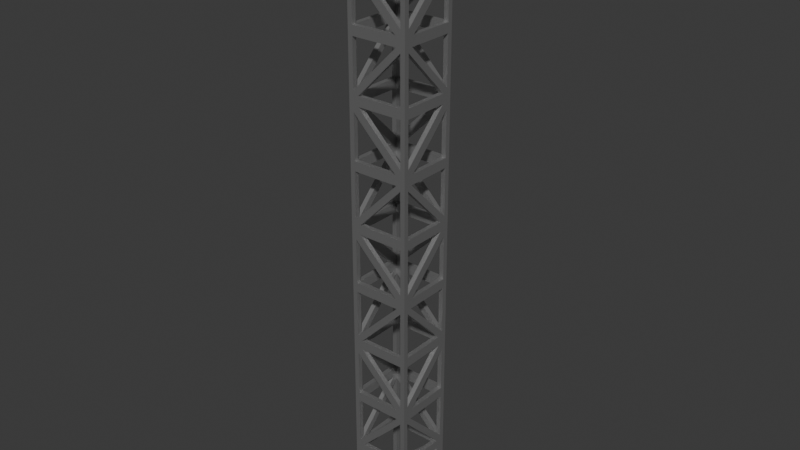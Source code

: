 # Source: Beam.blend  (saved by Blender 5.0.119; exported with 4.5.12 LTS)
import bpy
from mathutils import Matrix  # noqa: F401  (used for matrix-valued properties, if any)

bpy.ops.wm.read_factory_settings(use_empty=True)
scene = bpy.context.scene
scene.name = 'Scene'

# ---- collections
col_collection = bpy.data.collections.new('Collection'); scene.collection.children.link(col_collection)

# ---- materials (node trees are filled in below, after node groups)
mat_metal = bpy.data.materials.new('Metal')

# ---- node groups
ng_axis_alignment_switch = bpy.data.node_groups.new('.axis_alignment_switch', 'GeometryNodeTree')
_s = ng_axis_alignment_switch.interface.new_socket(name='Output', in_out='OUTPUT', socket_type='NodeSocketRotation')
_s = ng_axis_alignment_switch.interface.new_socket(name='Menu', in_out='INPUT', socket_type='NodeSocketMenu')
_s.default_value = 'X'
_s = ng_axis_alignment_switch.interface.new_socket(name='Menu', in_out='INPUT', socket_type='NodeSocketMenu')
_s.default_value = 'X'
_s = ng_axis_alignment_switch.interface.new_socket(name='Input', in_out='INPUT', socket_type='NodeSocketVector')
_s = ng_axis_alignment_switch.interface.new_socket(name='Input', in_out='INPUT', socket_type='NodeSocketVector')
_N = ng_axis_alignment_switch.nodes; _L = ng_axis_alignment_switch.links
n0 = _N.new('NodeGroupOutput'); n0.name = 'Group Output'; n0.location = (1060, 120)
n1 = _N.new('NodeGroupInput'); n1.name = 'Group Input'; n1.location = (-1067, 0)
n2 = _N.new('GeometryNodeMenuSwitch'); n2.name = 'Menu Switch.007'; n2.location = (-863, 145)
n2.enum_items.clear()
_it = n2.enum_items.new('X')
_it = n2.enum_items.new('Y')
_it = n2.enum_items.new('Z')
n2.enum_definition.enum_definition.enum_definition.enum_definition.data_type = 'INT'
n2.enum_definition.enum_definition.enum_definition.data_type = 'INT'
n2.enum_definition.enum_definition.data_type = 'INT'
n2.enum_definition.data_type = 'INT'
n2.data_type = 'INT'
n2.inputs[1].default_value = 0
n2.inputs[2].default_value = 1
n2.inputs[3].default_value = 2
n3 = _N.new('GeometryNodeMenuSwitch'); n3.name = 'Menu Switch.008'; n3.location = (-867, -137)
n3.enum_items.clear()
_it = n3.enum_items.new('X')
_it = n3.enum_items.new('Y')
_it = n3.enum_items.new('Z')
n3.enum_definition.enum_definition.enum_definition.enum_definition.data_type = 'INT'
n3.enum_definition.enum_definition.enum_definition.data_type = 'INT'
n3.enum_definition.enum_definition.data_type = 'INT'
n3.enum_definition.data_type = 'INT'
n3.data_type = 'INT'
n3.inputs[1].default_value = 0
n3.inputs[2].default_value = 1
n3.inputs[3].default_value = 2
n4 = _N.new('FunctionNodeAxesToRotation'); n4.name = 'Axes to Rotation.004'; n4.location = (-200, 0)
n4.primary_axis = 'X'
n4.secondary_axis = 'Y'
n5 = _N.new('FunctionNodeAxesToRotation'); n5.name = 'Axes to Rotation.005'; n5.location = (-200, -160)
n5.primary_axis = 'X'
n5.secondary_axis = 'Z'
n6 = _N.new('GeometryNodeIndexSwitch'); n6.name = 'Index Switch.012'; n6.location = (660, 60)
n6.index_switch_items.clear()
_it = n6.index_switch_items.new()
_it = n6.index_switch_items.new()
_it = n6.index_switch_items.new()
n6.data_type = 'ROTATION'
n7 = _N.new('GeometryNodeIndexSwitch'); n7.name = 'Index Switch.013'; n7.location = (440, -60)
n7.hide = True
n7.index_switch_items.clear()
_it = n7.index_switch_items.new()
_it = n7.index_switch_items.new()
_it = n7.index_switch_items.new()
n7.data_type = 'ROTATION'
n7.inputs[1].default_value = (0.0, 0.0, 0.0)
n8 = _N.new('GeometryNodeIndexSwitch'); n8.name = 'Index Switch.014'; n8.location = (440, -140)
n8.hide = True
n8.index_switch_items.clear()
_it = n8.index_switch_items.new()
_it = n8.index_switch_items.new()
_it = n8.index_switch_items.new()
n8.data_type = 'ROTATION'
n8.inputs[2].default_value = (0.0, 0.0, 0.0)
n9 = _N.new('GeometryNodeIndexSwitch'); n9.name = 'Index Switch.015'; n9.location = (440, -220)
n9.hide = True
n9.index_switch_items.clear()
_it = n9.index_switch_items.new()
_it = n9.index_switch_items.new()
_it = n9.index_switch_items.new()
n9.data_type = 'ROTATION'
n9.inputs[3].default_value = (0.0, 0.0, 0.0)
n10 = _N.new('NodeReroute'); n10.name = 'Reroute.056'; n10.location = (320, -140)
n10.width = 11
n10.socket_idname = 'NodeSocketInt'
n11 = _N.new('FunctionNodeAxesToRotation'); n11.name = 'Axes to Rotation.006'; n11.location = (-20, -240)
n11.primary_axis = 'Y'
n12 = _N.new('FunctionNodeAxesToRotation'); n12.name = 'Axes to Rotation.007'; n12.location = (-20, -400)
n12.primary_axis = 'Y'
n12.secondary_axis = 'Z'
n13 = _N.new('FunctionNodeAxesToRotation'); n13.name = 'Axes to Rotation.008'; n13.location = (160, -480)
n14 = _N.new('FunctionNodeAxesToRotation'); n14.name = 'Axes to Rotation.009'; n14.location = (160, -640)
n14.secondary_axis = 'Y'
n15 = _N.new('FunctionNodeCompare'); n15.name = 'Compare.005'; n15.location = (-400, 260)
n15.operation = 'EQUAL'
n15.data_type = 'INT'
n16 = _N.new('NodeReroute'); n16.name = 'Reroute.059'; n16.location = (-306, -160)
n16.width = 11
n16.socket_idname = 'NodeSocketVector'
n17 = _N.new('NodeReroute'); n17.name = 'Reroute.060'; n17.location = (-314, -198)
n17.width = 11
n17.socket_idname = 'NodeSocketVector'
n18 = _N.new('GeometryNodeWarning'); n18.name = 'Warning.002'; n18.location = (-220, 260)
n18.warning_type = 'WARNING'
n18.inputs[1].default_value = 'Equal Axes'
n19 = _N.new('GeometryNodeSwitch'); n19.name = 'Switch.028'; n19.location = (860, 160)
n19.input_type = 'ROTATION'
n19.inputs[2].default_value = (0.0, 0.0, 0.0)
_L.new(n12.outputs[0], n8.inputs[3])
_L.new(n2.outputs[0], n6.inputs[0])
_L.new(n13.outputs[0], n9.inputs[1])
_L.new(n16.outputs[0], n5.inputs[0])
_L.new(n4.outputs[0], n7.inputs[2])
_L.new(n10.outputs[0], n8.inputs[0])
_L.new(n9.outputs[0], n6.inputs[3])
_L.new(n14.outputs[0], n9.inputs[2])
_L.new(n10.outputs[0], n7.inputs[0])
_L.new(n6.outputs[0], n19.inputs[1])
_L.new(n17.outputs[0], n11.inputs[1])
_L.new(n17.outputs[0], n14.inputs[1])
_L.new(n16.outputs[0], n4.inputs[0])
_L.new(n17.outputs[0], n12.inputs[1])
_L.new(n3.outputs[0], n15.inputs[3])
_L.new(n17.outputs[0], n13.inputs[1])
_L.new(n16.outputs[0], n13.inputs[0])
_L.new(n3.outputs[0], n10.inputs[0])
_L.new(n17.outputs[0], n5.inputs[1])
_L.new(n16.outputs[0], n14.inputs[0])
_L.new(n5.outputs[0], n7.inputs[3])
_L.new(n10.outputs[0], n9.inputs[0])
_L.new(n11.outputs[0], n8.inputs[1])
_L.new(n8.outputs[0], n6.inputs[2])
_L.new(n16.outputs[0], n11.inputs[0])
_L.new(n15.outputs[0], n18.inputs[0])
_L.new(n2.outputs[0], n15.inputs[2])
_L.new(n18.outputs[0], n19.inputs[0])
_L.new(n7.outputs[0], n6.inputs[1])
_L.new(n17.outputs[0], n4.inputs[1])
_L.new(n16.outputs[0], n12.inputs[0])
_L.new(n1.outputs[0], n2.inputs[0])
_L.new(n1.outputs[2], n16.inputs[0])
_L.new(n1.outputs[3], n17.inputs[0])
_L.new(n1.outputs[1], n3.inputs[0])
_L.new(n19.outputs[0], n0.inputs[0])
n0.is_active_output = True
ng_randomize_transforms = bpy.data.node_groups.new('Randomize Transforms', 'GeometryNodeTree')
_s = ng_randomize_transforms.interface.new_socket(name='Instances', in_out='OUTPUT', socket_type='NodeSocketGeometry')
_s = ng_randomize_transforms.interface.new_socket(name='Instances', in_out='INPUT', socket_type='NodeSocketGeometry')
_s.description = 'Instances to rotate individually'
_s = ng_randomize_transforms.interface.new_socket(name='Selection', in_out='INPUT', socket_type='NodeSocketBool')
_s.default_value = True
_s.hide_value = True
_s.hide_in_modifier = True
_s.description = 'Selection of instances to randomize'
_s = ng_randomize_transforms.interface.new_socket(name='Local Space', in_out='INPUT', socket_type='NodeSocketBool')
_s.default_value = True
_s.description = 'Randomize instance transforms in their individual local space'
_s = ng_randomize_transforms.interface.new_socket(name='Offset', in_out='INPUT', socket_type='NodeSocketVector')
_s.subtype = 'XYZ'
_s.min_value = -1e+04
_s.max_value = 1e+04
_s.description = 'Offset the instances randomly'
_s = ng_randomize_transforms.interface.new_socket(name='Rotation', in_out='INPUT', socket_type='NodeSocketVector')
_s.subtype = 'EULER'
_s.min_value = -1e+04
_s.max_value = 1e+04
_s.description = 'Rotate the instances randomly'
_s = ng_randomize_transforms.interface.new_socket(name='Scale Axes', in_out='INPUT', socket_type='NodeSocketMenu')
_s.default_value = 'Uniform'
_s.force_non_field = True
_s.description = 'Whether to apply random scale uniformly or per axis'
_s.menu_expanded = True
_s = ng_randomize_transforms.interface.new_socket(name='Scale', in_out='INPUT', socket_type='NodeSocketVector')
_s.min_value = 0.0
_s.max_value = 1.0
_s.description = 'Scale the instances randomly per axis'
_s = ng_randomize_transforms.interface.new_socket(name='Scale', in_out='INPUT', socket_type='NodeSocketFloat')
_s.subtype = 'FACTOR'
_s.min_value = 0.0
_s.max_value = 1.0
_s.description = 'Scale the instances randomly'
_s = ng_randomize_transforms.interface.new_socket(name='Flipping', in_out='INPUT', socket_type='NodeSocketVector')
_s.subtype = 'FACTOR'
_s.min_value = 0.0
_s.max_value = 1.0
_s.description = 'Flip a fraction of instances along individual axes'
_s = ng_randomize_transforms.interface.new_socket(name='Seed', in_out='INPUT', socket_type='NodeSocketInt')
_s.force_non_field = True
_s.description = 'Base value to control random variation in a reproducible way'
ng_randomize_transforms.is_modifier = True
_N = ng_randomize_transforms.nodes; _L = ng_randomize_transforms.links
n0 = _N.new('NodeGroupOutput'); n0.name = 'Group Output'; n0.location = (1485, 64)
n1 = _N.new('NodeGroupInput'); n1.name = 'Group Input'; n1.location = (-340, 200)
n2 = _N.new('GeometryNodeRotateInstances'); n2.name = 'Rotate Instances'; n2.location = (636, 180)
n3 = _N.new('FunctionNodeRandomValue'); n3.name = 'Random Value'; n3.location = (-141, -18)
n3.data_type = 'FLOAT_VECTOR'
n4 = _N.new('GeometryNodeScaleInstances'); n4.name = 'Scale Instances'; n4.location = (1284, 86)
n5 = _N.new('NodeGroupInput'); n5.name = 'Group Input.021'; n5.location = (-540, -60)
n6 = _N.new('ShaderNodeVectorMath'); n6.name = 'Vector Math.010'; n6.location = (-341, 22)
n6.operation = 'SCALE'
n6.inputs[3].default_value = -0.5
n7 = _N.new('ShaderNodeVectorMath'); n7.name = 'Vector Math.011'; n7.location = (-341, -98)
n7.operation = 'SCALE'
n7.inputs[3].default_value = 0.5
n8 = _N.new('NodeGroupInput'); n8.name = 'Group Input.024'; n8.location = (-734, -305)
n9 = _N.new('NodeReroute'); n9.name = 'Reroute'; n9.location = (526, 104)
n9.width = 20
n9.socket_idname = 'NodeSocketBool'
n10 = _N.new('FunctionNodeRandomValue'); n10.name = 'Random Value.005'; n10.location = (691, -36)
n10.data_type = 'FLOAT_VECTOR'
n10.inputs[0].default_value = (-1.0, -1.0, -1.0)
n11 = _N.new('ShaderNodeVectorMath'); n11.name = 'Vector Math.004'; n11.location = (886, -79)
n11.operation = 'MULTIPLY'
n12 = _N.new('FunctionNodeRandomValue'); n12.name = 'Random Value.008'; n12.location = (502, -612)
n12.data_type = 'FLOAT_VECTOR'
n13 = _N.new('ShaderNodeVectorMath'); n13.name = 'Vector Math.001'; n13.location = (273, -569)
n13.operation = 'SUBTRACT'
n13.inputs[0].default_value = (1.0, 1.0, 1.0)
n14 = _N.new('ShaderNodeVectorMath'); n14.name = 'Vector Math.002'; n14.location = (273, -743)
n14.operation = 'SUBTRACT'
n15 = _N.new('ShaderNodeVectorMath'); n15.name = 'Vector Math.003'; n15.location = (700, -628)
n15.operation = 'SIGN'
n16 = _N.new('GeometryNodeTranslateInstances'); n16.name = 'Translate Instances'; n16.location = (1068, 126)
n17 = _N.new('NodeGroupInput'); n17.name = 'Group Input.001'; n17.location = (689, -327)
n18 = _N.new('FunctionNodeHashValue'); n18.name = 'Hash Value.004'; n18.location = (-360, -301)
n18.inputs[1].default_value = 76836728
n19 = _N.new('FunctionNodeHashValue'); n19.name = 'Hash Value.007'; n19.location = (-552, -300)
n19.inputs[1].default_value = 465656096
n20 = _N.new('GeometryNodeMenuSwitch'); n20.name = 'Menu Switch.007'; n20.location = (-102, -239)
n20.enum_items.clear()
_it = n20.enum_items.new('Uniform')
_it = n20.enum_items.new('Axes')
n20.enum_definition.enum_definition.enum_definition.enum_definition.data_type = 'INT'
n20.enum_definition.enum_definition.enum_definition.data_type = 'INT'
n20.enum_definition.enum_definition.data_type = 'INT'
n20.enum_definition.data_type = 'INT'
n20.data_type = 'INT'
n20.inputs[1].default_value = 0
n20.inputs[2].default_value = 1
n21 = _N.new('NodeGroupInput'); n21.name = 'Group Input.002'; n21.location = (-348, -479)
n22 = _N.new('FunctionNodeRandomValue'); n22.name = 'Random Value.004'; n22.location = (-100, -392)
n22.data_type = 'FLOAT_VECTOR'
n23 = _N.new('GeometryNodeIndexSwitch'); n23.name = 'Index Switch.013'; n23.location = (96, -483)
n23.data_type = 'VECTOR'
n24 = _N.new('FunctionNodeRandomValue'); n24.name = 'Random Value.006'; n24.location = (-101, -626)
n24.inputs[0].default_value = (1.0, 1.0, 1.0)
n25 = _N.new('ShaderNodeVectorMath'); n25.name = 'Vector Math.007'; n25.location = (391, -337)
n25.operation = 'SUBTRACT'
n25.inputs[0].default_value = (1.0, 1.0, 1.0)
n26 = _N.new('FunctionNodeHashValue'); n26.name = 'Hash Value.005'; n26.location = (280, -928)
n26.inputs[1].default_value = 76881592
n27 = _N.new('ShaderNodeVectorMath'); n27.name = 'Vector Math'; n27.location = (908, -384)
n27.operation = 'MULTIPLY'
n28 = _N.new('NodeGroupInput'); n28.name = 'Group Input.003'; n28.location = (94, -777)
n29 = _N.new('NodeGroupInput'); n29.name = 'Group Input.004'; n29.location = (-126, 77)
n30 = _N.new('GeometryNodeInputPosition'); n30.name = 'Position'; n30.location = (96, -40)
n31 = _N.new('GeometryNodeSwitch'); n31.name = 'Switch'; n31.location = (289, 5)
n31.input_type = 'VECTOR'
n31.inputs[2].default_value = (0.0, 0.0, 0.0)
n32 = _N.new('NodeReroute'); n32.name = 'Reroute.002'; n32.location = (563, -44)
n32.width = 20
n32.socket_idname = 'NodeSocketVector'
n33 = _N.new('NodeReroute'); n33.name = 'Reroute.003'; n33.location = (230, 49)
n33.width = 20
n33.socket_idname = 'NodeSocketBool'
n34 = _N.new('NodeReroute'); n34.name = 'Reroute.001'; n34.location = (1015, -8)
n34.width = 20
n34.socket_idname = 'NodeSocketBool'
n35 = _N.new('NodeReroute'); n35.name = 'Reroute.004'; n35.location = (986, 41)
n35.width = 20
n35.socket_idname = 'NodeSocketBool'
n36 = _N.new('NodeReroute'); n36.name = 'Reroute.005'; n36.location = (-167, -660)
n36.width = 20
n36.socket_idname = 'NodeSocketInt'
n37 = _N.new('FunctionNodeHashValue'); n37.name = 'Hash Value.006'; n37.location = (503, -160)
n37.inputs[1].default_value = 587641147
n38 = _N.new('NodeReroute'); n38.name = 'Reroute.006'; n38.location = (-125, -221)
n38.width = 20
n38.socket_idname = 'NodeSocketInt'
_L.new(n3.outputs[0], n2.inputs[2])
_L.new(n7.outputs[0], n3.inputs[1])
_L.new(n6.outputs[0], n3.inputs[0])
_L.new(n1.outputs[0], n2.inputs[0])
_L.new(n4.outputs[0], n0.inputs[0])
_L.new(n9.outputs[0], n2.inputs[1])
_L.new(n35.outputs[0], n4.inputs[1])
_L.new(n1.outputs[1], n9.inputs[0])
_L.new(n5.outputs[4], n6.inputs[0])
_L.new(n5.outputs[4], n7.inputs[0])
_L.new(n10.outputs[0], n11.inputs[0])
_L.new(n13.outputs[0], n12.inputs[0])
_L.new(n14.outputs[0], n12.inputs[1])
_L.new(n12.outputs[0], n15.inputs[0])
_L.new(n11.outputs[0], n16.inputs[2])
_L.new(n2.outputs[0], n16.inputs[0])
_L.new(n16.outputs[0], n4.inputs[0])
_L.new(n17.outputs[3], n11.inputs[1])
_L.new(n19.outputs[0], n18.inputs[0])
_L.new(n21.outputs[5], n20.inputs[0])
_L.new(n8.outputs[9], n19.inputs[0])
_L.new(n19.outputs[0], n3.inputs[8])
_L.new(n22.outputs[0], n23.inputs[2])
_L.new(n24.outputs[1], n23.inputs[1])
_L.new(n23.outputs[0], n25.inputs[1])
_L.new(n21.outputs[6], n22.inputs[1])
_L.new(n21.outputs[7], n24.inputs[3])
_L.new(n36.outputs[0], n22.inputs[8])
_L.new(n36.outputs[0], n24.inputs[8])
_L.new(n18.outputs[0], n26.inputs[0])
_L.new(n20.outputs[0], n23.inputs[0])
_L.new(n25.outputs[0], n27.inputs[0])
_L.new(n15.outputs[0], n27.inputs[1])
_L.new(n28.outputs[8], n13.inputs[1])
_L.new(n28.outputs[8], n14.inputs[1])
_L.new(n26.outputs[0], n12.inputs[8])
_L.new(n27.outputs[0], n4.inputs[2])
_L.new(n33.outputs[0], n2.inputs[4])
_L.new(n34.outputs[0], n16.inputs[3])
_L.new(n34.outputs[0], n4.inputs[4])
_L.new(n35.outputs[0], n16.inputs[1])
_L.new(n32.outputs[0], n4.inputs[3])
_L.new(n33.outputs[0], n31.inputs[0])
_L.new(n30.outputs[0], n31.inputs[1])
_L.new(n32.outputs[0], n2.inputs[3])
_L.new(n31.outputs[0], n32.inputs[0])
_L.new(n29.outputs[2], n33.inputs[0])
_L.new(n33.outputs[0], n34.inputs[0])
_L.new(n9.outputs[0], n35.inputs[0])
_L.new(n37.outputs[0], n10.inputs[8])
_L.new(n18.outputs[0], n36.inputs[0])
_L.new(n38.outputs[0], n37.inputs[0])
_L.new(n18.outputs[0], n38.inputs[0])
n0.is_active_output = True
ng_array = bpy.data.node_groups.new('Array', 'GeometryNodeTree')
_s = ng_array.interface.new_socket(name='Geometry', in_out='OUTPUT', socket_type='NodeSocketGeometry')
_s.description = 'Resulting Geometry'
_s = ng_array.interface.new_socket(name='Geometry', in_out='INPUT', socket_type='NodeSocketGeometry')
_s.description = 'Geometry that is duplicated'
_s = ng_array.interface.new_socket(name='Shape', in_out='INPUT', socket_type='NodeSocketMenu')
_s.default_value = 'Line'
_s.description = 'Method used for arranging the duplicates'
_s = ng_array.interface.new_socket(name='Count Method', in_out='INPUT', socket_type='NodeSocketMenu')
_s.default_value = 'Count'
_s.description = 'Method to choose the number of duplicates'
_s.menu_expanded = True
_s = ng_array.interface.new_socket(name='Count', in_out='INPUT', socket_type='NodeSocketInt')
_s.default_value = 3
_s.min_value = 1
_s.max_value = 10000
_s.description = 'The number of copies to generate'
_s = ng_array.interface.new_socket(name='Distance', in_out='INPUT', socket_type='NodeSocketFloat')
_s.subtype = 'DISTANCE'
_s.default_value = 1.0
_s.min_value = 0.01
_s.description = 'The distance along the curve between copies'
_s = ng_array.interface.new_socket(name='Angular Distance', in_out='INPUT', socket_type='NodeSocketFloat')
_s.subtype = 'ANGLE'
_s.default_value = 0.7854
_s.min_value = 0.01745
_s.max_value = 6.283
_s.description = 'The angle along the circle arc between copies'
_s = ng_array.interface.new_socket(name='Per Curve', in_out='INPUT', socket_type='NodeSocketBool')
_s.default_value = True
_s.description = 'Specify the number of copies for each curve separately'
_s = ng_array.interface.new_socket(name='Offset Method', in_out='INPUT', socket_type='NodeSocketMenu')
_s.default_value = 'Relative'
_s.description = 'Method to interpret the offset parameters'
_s.menu_expanded = True
_s = ng_array.interface.new_socket(name='Transform Reference', in_out='INPUT', socket_type='NodeSocketMenu')
_s.default_value = 'Inputs'
_s.description = "Define the transform locally or with an object's transform"
_s.menu_expanded = True
_s = ng_array.interface.new_socket(name='Translation', in_out='INPUT', socket_type='NodeSocketVector')
_s.subtype = 'TRANSLATION'
_s.default_value = (1.0, 0.0, 0.0)
_s.description = 'Translation accumulated for each copy'
_s = ng_array.interface.new_socket(name='Offset', in_out='INPUT', socket_type='NodeSocketVector')
_s.subtype = 'XYZ'
_s.default_value = (1.0, 0.0, 0.0)
_s.description = 'Amount to move each copy relative to its bounding box size'
_s = ng_array.interface.new_socket(name='Rotation', in_out='INPUT', socket_type='NodeSocketRotation')
_s.description = 'Rotation accumulated for each copy'
_s = ng_array.interface.new_socket(name='Scale', in_out='INPUT', socket_type='NodeSocketVector')
_s.subtype = 'XYZ'
_s.default_value = (1.0, 1.0, 1.0)
_s.description = 'Scale accumulated for each copy'
_s = ng_array.interface.new_socket(name='Central Axis', in_out='INPUT', socket_type='NodeSocketMenu')
_s.default_value = 'Z'
_s.description = 'The up direction for the circle shape'
_s.menu_expanded = True
_s = ng_array.interface.new_socket(name='Circle Segment', in_out='INPUT', socket_type='NodeSocketMenu')
_s.default_value = 'Full'
_s.description = 'Whether the copies should fan out in a full circle or an arc'
_s.menu_expanded = True
_s = ng_array.interface.new_socket(name='Sweep Angle', in_out='INPUT', socket_type='NodeSocketFloat')
_s.subtype = 'ANGLE'
_s.default_value = 3.142
_s.min_value = 0.0
_s.max_value = 6.283
_s.description = 'Total angle used to fan out the copies in a circular arc'
_s = ng_array.interface.new_socket(name='Radius', in_out='INPUT', socket_type='NodeSocketFloat')
_s.subtype = 'DISTANCE'
_s.min_value = 0.0
_s.description = 'Distance of the instances from the origin'
_s = ng_array.interface.new_socket(name='Transform Object', in_out='INPUT', socket_type='NodeSocketObject')
_s.description = 'Reference object to define the accumulated transform'
_s = ng_array.interface.new_socket(name='Curve Object', in_out='INPUT', socket_type='NodeSocketObject')
_s.description = 'Reference curve object for array'
_s = ng_array.interface.new_socket(name='Relative Space', in_out='INPUT', socket_type='NodeSocketBool')
_s.default_value = True
_s.description = 'Use relative space for the input geometry so the transforms of both inputs in relation are considered'
_s = ng_array.interface.new_socket(name='Realize Instances', in_out='INPUT', socket_type='NodeSocketBool')
_s.default_value = True
_s.description = 'Turn the output into a single geometry rather than instances (required by many other modifiers)'
ng_array.interface.new_panel('Align Rotation')
_s = ng_array.interface.new_socket(name='Align Rotation', in_out='INPUT', socket_type='NodeSocketBool')
_s.default_value = True
_s.force_non_field = True
_s.description = 'Rotate copies based on the array shape'
_s = ng_array.interface.new_socket(name='Forward Axis', in_out='INPUT', socket_type='NodeSocketMenu')
_s.default_value = 'X'
_s.description = 'The forward direction along the array shape'
_s.menu_expanded = True
_s = ng_array.interface.new_socket(name='Up Axis', in_out='INPUT', socket_type='NodeSocketMenu')
_s.default_value = 'Z'
_s.description = 'The up direction along the array shape'
_s.menu_expanded = True
ng_array.interface.new_panel('Randomize')
_s = ng_array.interface.new_socket(name='Randomize', in_out='INPUT', socket_type='NodeSocketBool')
_s.force_non_field = True
_s.description = 'Randomize transforms between all copies'
_s = ng_array.interface.new_socket(name='Randomize Offset', in_out='INPUT', socket_type='NodeSocketVector')
_s.subtype = 'XYZ'
_s.min_value = -1e+04
_s.max_value = 1e+04
_s.force_non_field = True
_s.description = 'Offset the copies randomly'
_s = ng_array.interface.new_socket(name='Randomize Rotation', in_out='INPUT', socket_type='NodeSocketVector')
_s.subtype = 'EULER'
_s.force_non_field = True
_s.description = 'Rotate the copies randomly'
_s = ng_array.interface.new_socket(name='Randomize Scale Axes', in_out='INPUT', socket_type='NodeSocketMenu')
_s.default_value = 'Uniform'
_s.force_non_field = True
_s.description = 'Whether to apply random scale uniformly or per axis'
_s.menu_expanded = True
_s = ng_array.interface.new_socket(name='Randomize Scale', in_out='INPUT', socket_type='NodeSocketVector')
_s.subtype = 'XYZ'
_s.min_value = 0.0
_s.max_value = 1.0
_s.force_non_field = True
_s.description = 'Scale the copies randomly per axis'
_s = ng_array.interface.new_socket(name='Randomize Scale', in_out='INPUT', socket_type='NodeSocketFloat')
_s.subtype = 'FACTOR'
_s.min_value = 0.0
_s.max_value = 1.0
_s.force_non_field = True
_s.description = 'Scale the copies randomly'
_s = ng_array.interface.new_socket(name='Randomize Flipping', in_out='INPUT', socket_type='NodeSocketVector')
_s.subtype = 'FACTOR'
_s.min_value = 0.0
_s.max_value = 1.0
_s.force_non_field = True
_s.description = 'Flip a fraction of copies along individual axes'
_s = ng_array.interface.new_socket(name='Exclude First', in_out='INPUT', socket_type='NodeSocketBool')
_s.default_value = True
_s.force_non_field = True
_s.description = 'Exclude the first (original) copy from randomization'
_s = ng_array.interface.new_socket(name='Exclude Last', in_out='INPUT', socket_type='NodeSocketBool')
_s.force_non_field = True
_s.description = 'Exclude the last copy from randomization'
_s = ng_array.interface.new_socket(name='Seed', in_out='INPUT', socket_type='NodeSocketInt')
_s.min_value = -10000
_s.max_value = 10000
_s.force_non_field = True
_s.description = 'Base value to control random variation in a reproducible way'
ng_array.interface.new_panel('Merge')
_s = ng_array.interface.new_socket(name='Merge', in_out='INPUT', socket_type='NodeSocketBool')
_s.description = 'Merge overlapping points by their distance. (Realize Instances must be enabled)'
_s = ng_array.interface.new_socket(name='Merge Distance', in_out='INPUT', socket_type='NodeSocketFloat')
_s.subtype = 'DISTANCE'
_s.default_value = 0.001
_s.min_value = 0.0
_s.description = 'Distance below which points will be merged'
ng_array.is_modifier = True
_N = ng_array.nodes; _L = ng_array.links
n0 = _N.new('NodeGroupOutput'); n0.name = 'Group Output'; n0.location = (4306, -103)
n1 = _N.new('NodeGroupInput'); n1.name = 'Group Input'; n1.location = (-1993, 1426)
n2 = _N.new('GeometryNodeInstanceOnPoints'); n2.name = 'Instance on Points'; n2.location = (1328, -332)
n3 = _N.new('GeometryNodeMenuSwitch'); n3.name = 'Menu Switch'; n3.location = (-1813, 1446)
n3.enum_items.clear()
_it = n3.enum_items.new('Line')
_it = n3.enum_items.new('Circle')
_it = n3.enum_items.new('Curve')
_it = n3.enum_items.new('Transform')
n3.enum_definition.enum_definition.enum_definition.enum_definition.data_type = 'INT'
n3.enum_definition.enum_definition.enum_definition.data_type = 'INT'
n3.enum_definition.enum_definition.data_type = 'INT'
n3.enum_definition.data_type = 'INT'
n3.data_type = 'INT'
n3.inputs[1].default_value = 0
n3.inputs[2].default_value = 1
n3.inputs[3].default_value = 2
n3.inputs[4].default_value = 3
n4 = _N.new('GeometryNodeGizmoLinear'); n4.name = 'Linear Gizmo'; n4.location = (1949, -201)
n4.draw_style = 'CROSS'
n5 = _N.new('NodeGroupInput'); n5.name = 'Group Input.003'; n5.location = (189, -241)
n6 = _N.new('NodeGroupInput'); n6.name = 'Group Input.004'; n6.location = (1829, -108)
n7 = _N.new('GeometryNodeJoinGeometry'); n7.name = 'Join Geometry'; n7.location = (-1541, 582)
n8 = _N.new('NodeGroupInput'); n8.name = 'Group Input.005'; n8.location = (1136, -375)
n9 = _N.new('ShaderNodeVectorMath'); n9.name = 'Vector Math.001'; n9.location = (1189, -521)
n9.operation = 'SCALE'
n10 = _N.new('FunctionNodeIntegerMath'); n10.name = 'Integer Math'; n10.location = (509, -381)
n10.operation = 'SUBTRACT'
n10.inputs[1].default_value = 1
n11 = _N.new('GeometryNodeJoinGeometry'); n11.name = 'Join Geometry.001'; n11.location = (-5022, 556)
n12 = _N.new('ShaderNodeVectorMath'); n12.name = 'Vector Math.002'; n12.location = (1569, -121)
n12.operation = 'LENGTH'
n13 = _N.new('ShaderNodeMath'); n13.name = 'Math'; n13.location = (1749, -141)
n13.operation = 'MULTIPLY'
n14 = _N.new('NodeGroupInput'); n14.name = 'Group Input.006'; n14.location = (29, -981)
n15 = _N.new('NodeReroute'); n15.name = 'Reroute.001'; n15.location = (1069, -461)
n15.width = 22
n15.socket_idname = 'NodeSocketVector'
n16 = _N.new('GeometryNodeInputIndex'); n16.name = 'Index'; n16.location = (1309, -388)
n17 = _N.new('ShaderNodeMath'); n17.name = 'Math.001'; n17.location = (1640, -385)
n17.operation = 'DIVIDE'
n18 = _N.new('ShaderNodeMath'); n18.name = 'Math.002'; n18.location = (1820, -505)
n18.operation = 'MULTIPLY'
n19 = _N.new('ShaderNodeCombineXYZ'); n19.name = 'Combine XYZ.002'; n19.location = (2271, -661)
n20 = _N.new('GeometryNodeMenuSwitch'); n20.name = 'Menu Switch.001'; n20.location = (2489, -288)
n20.enum_items.clear()
_it = n20.enum_items.new('X')
_it = n20.enum_items.new('Y')
_it = n20.enum_items.new('Z')
n20.enum_definition.enum_definition.enum_definition.enum_definition.data_type = 'INT'
n20.enum_definition.enum_definition.enum_definition.data_type = 'INT'
n20.enum_definition.enum_definition.data_type = 'INT'
n20.enum_definition.data_type = 'INT'
n20.data_type = 'INT'
n20.inputs[1].default_value = 0
n20.inputs[2].default_value = 1
n20.inputs[3].default_value = 2
n21 = _N.new('NodeGroupInput'); n21.name = 'Group Input.009'; n21.location = (2309, -308)
n22 = _N.new('GeometryNodeSwitch'); n22.name = 'Switch.001'; n22.location = (3281, -257)
n22.input_type = 'ROTATION'
n22.inputs[1].default_value = (0.0, 0.0, 0.0)
n23 = _N.new('NodeGroupInput'); n23.name = 'Group Input.010'; n23.location = (3096, -266)
n24 = _N.new('GeometryNodeIndexSwitch'); n24.name = 'Index Switch.005'; n24.location = (2669, -308)
n24.hide = True
n24.index_switch_items.clear()
_it = n24.index_switch_items.new()
_it = n24.index_switch_items.new()
_it = n24.index_switch_items.new()
n24.data_type = 'ROTATION'
n24.inputs[1].default_value = (1.571, 0.0, 1.571)
n24.inputs[2].default_value = (1.571, 0.0, 0.0)
n24.inputs[3].default_value = (0.0, 0.0, 0.0)
n25 = _N.new('GeometryNodeJoinGeometry'); n25.name = 'Join Geometry.002'; n25.location = (1055, -180)
n26 = _N.new('GeometryNodeGizmoDial'); n26.name = 'Dial Gizmo'; n26.location = (229, -196)
n26.color_id = 'SECONDARY'
n27 = _N.new('GeometryNodeTransform'); n27.name = 'Transform Geometry.001'; n27.location = (3429, -748)
n28 = _N.new('GeometryNodePoints'); n28.name = 'Points'; n28.location = (496, -65)
n28.hide = True
n29 = _N.new('GeometryNodeSetPosition'); n29.name = 'Set Position'; n29.location = (714, -76)
n30 = _N.new('NodeGroupInput'); n30.name = 'Group Input.014'; n30.location = (30, -96)
n31 = _N.new('GeometryNodeSetPosition'); n31.name = 'Set Position.001'; n31.location = (2672, -88)
n32 = _N.new('ShaderNodeCombineXYZ'); n32.name = 'Combine XYZ.003'; n32.location = (2009, -108)
n33 = _N.new('FunctionNodeRotateVector'); n33.name = 'Rotate Vector'; n33.location = (2489, -128)
n34 = _N.new('ShaderNodeCombineXYZ'); n34.name = 'Combine XYZ.004'; n34.location = (2309, -188)
n35 = _N.new('GeometryNodeGizmoLinear'); n35.name = 'Linear Gizmo.001'; n35.location = (789, -236)
n35.draw_style = 'BOX'
n35.inputs[2].default_value = (0.0, 1.0, 0.0)
n36 = _N.new('NodeGroupInput'); n36.name = 'Group Input.015'; n36.location = (429, -296)
n37 = _N.new('ShaderNodeVectorMath'); n37.name = 'Vector Math'; n37.location = (609, -356)
n37.operation = 'SCALE'
n37.inputs[0].default_value = (0.0, 1.0, 0.0)
n38 = _N.new('GeometryNodeSwitch'); n38.name = 'Switch.002'; n38.location = (1569, -821)
n39 = _N.new('GeometryNodeGizmoTransform'); n39.name = 'Transform Gizmo.001'; n39.location = (1309, -961)
n40 = _N.new('FunctionNodeCombineTransform'); n40.name = 'Combine Transform.003'; n40.location = (929, -981)
n41 = _N.new('NodeReroute'); n41.name = 'Reroute.010'; n41.location = (2870, -311)
n41.width = 22
n41.socket_idname = 'NodeSocketRotation'
n42 = _N.new('GeometryNodeMenuSwitch'); n42.name = 'Menu Switch.002'; n42.location = (-8171, 1090)
n42.enum_items.clear()
_it = n42.enum_items.new('Relative')
_it = n42.enum_items.new('Offset')
_it = n42.enum_items.new('Endpoint')
n42.enum_definition.enum_definition.enum_definition.enum_definition.data_type = 'INT'
n42.enum_definition.enum_definition.enum_definition.data_type = 'INT'
n42.enum_definition.enum_definition.data_type = 'INT'
n42.enum_definition.data_type = 'INT'
n42.data_type = 'INT'
n42.inputs[1].default_value = 0
n42.inputs[2].default_value = 1
n42.inputs[3].default_value = 2
n43 = _N.new('GeometryNodeIndexSwitch'); n43.name = 'Index Switch.006'; n43.location = (294, -156)
n43.hide = True
n43.index_switch_items.clear()
_it = n43.index_switch_items.new()
_it = n43.index_switch_items.new()
_it = n43.index_switch_items.new()
n43.data_type = 'VECTOR'
n44 = _N.new('GeometryNodeIndexSwitch'); n44.name = 'Index Switch.007'; n44.location = (509, -176)
n44.hide = True
n44.index_switch_items.clear()
_it = n44.index_switch_items.new()
_it = n44.index_switch_items.new()
_it = n44.index_switch_items.new()
n44.data_type = 'ROTATION'
n45 = _N.new('NodeReroute'); n45.name = 'Reroute.008'; n45.location = (789, -961)
n45.width = 22
n45.socket_idname = 'NodeSocketRotation'
n46 = _N.new('ShaderNodeMath'); n46.name = 'Math.003'; n46.location = (889, -321)
n46.operation = 'DIVIDE'
n46.inputs[0].default_value = 1.0
n47 = _N.new('ShaderNodeVectorMath'); n47.name = 'Vector Math.008'; n47.location = (94, -196)
n47.operation = 'SCALE'
n48 = _N.new('NodeReroute'); n48.name = 'Reroute.011'; n48.location = (-7829, 980)
n48.width = 22
n48.socket_idname = 'NodeSocketInt'
n49 = _N.new('NodeGroupInput'); n49.name = 'Group Input.016'; n49.location = (-8371, 1070)
n50 = _N.new('GeometryNodeIndexSwitch'); n50.name = 'Index Switch.008'; n50.location = (1429, -401)
n50.index_switch_items.clear()
_it = n50.index_switch_items.new()
_it = n50.index_switch_items.new()
_it = n50.index_switch_items.new()
n50.data_type = 'VECTOR'
n51 = _N.new('NodeReroute'); n51.name = 'Reroute.009'; n51.location = (1189, -41)
n51.width = 22
n51.socket_idname = 'NodeSocketInt'
n52 = _N.new('GeometryNodeIndexSwitch'); n52.name = 'Index Switch.010'; n52.location = (1369, -101)
n52.index_switch_items.clear()
_it = n52.index_switch_items.new()
_it = n52.index_switch_items.new()
_it = n52.index_switch_items.new()
n52.data_type = 'VECTOR'
n53 = _N.new('ShaderNodeVectorMath'); n53.name = 'Vector Math.003'; n53.location = (1169, -221)
n53.operation = 'SCALE'
n54 = _N.new('GeometryNodeIndexSwitch'); n54.name = 'Index Switch.009'; n54.location = (-590, -191)
n54.index_switch_items.clear()
_it = n54.index_switch_items.new()
_it = n54.index_switch_items.new()
_it = n54.index_switch_items.new()
_it = n54.index_switch_items.new()
n55 = _N.new('GeometryNodeInstanceOnPoints'); n55.name = 'Instance on Points.001'; n55.location = (3474, -86)
n56 = _N.new('NodeGroupInput'); n56.name = 'Group Input.017'; n56.location = (3242, -168)
n57 = _N.new('GeometryNodeJoinGeometry'); n57.name = 'Join Geometry.003'; n57.location = (-1073, -270)
n58 = _N.new('GeometryNodePoints'); n58.name = 'Points.002'; n58.location = (2490, -76)
n58.hide = True
n59 = _N.new('GeometryNodeInputIndex'); n59.name = 'Index.001'; n59.location = (529, -36)
n60 = _N.new('NodeFrame'); n60.name = 'Frame.006'; n60.location = (-4842, 98)
n60.label = 'Circle Instances'
n60.width = 3644
n61 = _N.new('NodeFrame'); n61.name = 'Frame.007'; n61.location = (-3147, 1184)
n61.label = 'Line Instances'
n61.width = 1498
n62 = _N.new('NodeReroute'); n62.name = 'Reroute.002'; n62.location = (34, -193)
n62.width = 22
n62.socket_idname = 'NodeSocketInt'
n63 = _N.new('GeometryNodeIndexSwitch'); n63.name = 'Index Switch.011'; n63.location = (710, -196)
n63.hide = True
n63.index_switch_items.clear()
_it = n63.index_switch_items.new()
_it = n63.index_switch_items.new()
_it = n63.index_switch_items.new()
n63.data_type = 'VECTOR'
n64 = _N.new('NodeReroute'); n64.name = 'Reroute.003'; n64.location = (34, -594)
n64.width = 22
n64.socket_idname = 'NodeSocketFloat'
n65 = _N.new('NodeReroute'); n65.name = 'Reroute.007'; n65.location = (409, -301)
n65.width = 22
n65.socket_idname = 'NodeSocketInt'
n66 = _N.new('GeometryNodeInputIndex'); n66.name = 'Index.002'; n66.location = (550, -36)
n67 = _N.new('ShaderNodeMath'); n67.name = 'Math.004'; n67.location = (730, -36)
n67.operation = 'DIVIDE'
n68 = _N.new('FunctionNodeIntegerMath'); n68.name = 'Integer Math.001'; n68.location = (270, -56)
n68.operation = 'SUBTRACT'
n68.inputs[1].default_value = 1
n69 = _N.new('ShaderNodeMix'); n69.name = 'Mix'; n69.location = (910, -36)
n69.data_type = 'VECTOR'
n69.clamp_factor = False
n69.inputs[4].default_value = (1.0, 1.0, 1.0)
n70 = _N.new('NodeReroute'); n70.name = 'Reroute.005'; n70.location = (34, -156)
n70.width = 22
n70.socket_idname = 'NodeSocketInt'
n71 = _N.new('NodeReroute'); n71.name = 'Reroute.012'; n71.location = (174, -634)
n71.width = 22
n71.socket_idname = 'NodeSocketInt'
n72 = _N.new('NodeGroupInput'); n72.name = 'Group Input.021'; n72.location = (910, -336)
n73 = _N.new('GeometryNodeSwitch'); n73.name = 'Switch.003'; n73.location = (1450, -36)
n74 = _N.new('ShaderNodeMix'); n74.name = 'Mix.001'; n74.location = (490, -116)
n74.data_type = 'VECTOR'
n74.clamp_factor = False
n74.inputs[4].default_value = (1.0, 1.0, 1.0)
n75 = _N.new('NodeGroupInput'); n75.name = 'Group Input.022'; n75.location = (1210, -36)
n76 = _N.new('ShaderNodeVectorMath'); n76.name = 'Vector Math.006'; n76.location = (-7453, 190)
n76.operation = 'MULTIPLY'
n77 = _N.new('NodeGroupInput'); n77.name = 'Group Input.025'; n77.location = (-8293, 110)
n78 = _N.new('GeometryNodeBoundBox'); n78.name = 'Bounding Box'; n78.location = (-7933, 110)
n79 = _N.new('ShaderNodeVectorMath'); n79.name = 'Vector Math.009'; n79.location = (-7753, 110)
n79.operation = 'SUBTRACT'
n80 = _N.new('NodeReroute'); n80.name = 'Reroute.014'; n80.location = (1169, -921)
n80.width = 22
n80.socket_idname = 'NodeSocketVector'
n81 = _N.new('NodeReroute'); n81.name = 'Reroute.015'; n81.location = (34, -196)
n81.width = 22
n81.socket_idname = 'NodeSocketVector'
n82 = _N.new('NodeReroute'); n82.name = 'Reroute'; n82.location = (629, -741)
n82.width = 22
n82.socket_idname = 'NodeSocketVector'
n83 = _N.new('NodeReroute'); n83.name = 'Reroute.016'; n83.location = (1329, -221)
n83.width = 22
n83.socket_idname = 'NodeSocketVector'
n84 = _N.new('NodeReroute'); n84.name = 'Reroute.017'; n84.location = (1409, -501)
n84.width = 22
n84.socket_idname = 'NodeSocketVector'
n85 = _N.new('NodeReroute'); n85.name = 'Reroute.018'; n85.location = (254, -176)
n85.width = 22
n85.socket_idname = 'NodeSocketVector'
n86 = _N.new('NodeGroupInput'); n86.name = 'Group Input.027'; n86.location = (-7633, 210)
n87 = _N.new('GeometryNodeGizmoTransform'); n87.name = 'Transform Gizmo.002'; n87.location = (1289, -741)
n88 = _N.new('FunctionNodeCombineTransform'); n88.name = 'Combine Transform.004'; n88.location = (929, -781)
n89 = _N.new('GeometryNodeSwitch'); n89.name = 'Switch'; n89.location = (369, -681)
n89.input_type = 'VECTOR'
n90 = _N.new('FunctionNodeCompare'); n90.name = 'Compare'; n90.location = (89, -561)
n90.operation = 'NOT_EQUAL'
n90.data_type = 'INT'
n91 = _N.new('GeometryNodeSwitch'); n91.name = 'Switch.004'; n91.location = (410, -136)
n91.input_type = 'BOOLEAN'
n91.inputs[1].default_value = True
n92 = _N.new('GeometryNodeInputIndex'); n92.name = 'Index.003'; n92.location = (30, -336)
n93 = _N.new('FunctionNodeCompare'); n93.name = 'Compare.001'; n93.location = (210, -256)
n93.operation = 'NOT_EQUAL'
n93.data_type = 'INT'
n94 = _N.new('NodeReroute'); n94.name = 'Reroute.021'; n94.location = (670, -196)
n94.width = 22
n94.socket_idname = 'NodeSocketVector'
n95 = _N.new('GeometryNodeJoinGeometry'); n95.name = 'Join Geometry.004'; n95.location = (-1417, -3030)
n96 = _N.new('GeometryNodeInstanceOnPoints'); n96.name = 'Instance on Points.002'; n96.location = (870, -56)
n97 = _N.new('GeometryNodeSetInstanceTransform'); n97.name = 'Set Instance Transform'; n97.location = (1050, -136)
n98 = _N.new('GeometryNodePoints'); n98.name = 'Points.003'; n98.location = (670, -36)
n99 = _N.new('NodeGroupInput'); n99.name = 'Group Input.026'; n99.location = (490, -36)
n100 = _N.new('NodeGroupInput'); n100.name = 'Group Input.028'; n100.location = (670, -136)
n101 = _N.new('GeometryNodeAccumulateField'); n101.name = 'Accumulate Field'; n101.location = (850, -236)
n101.data_type = 'TRANSFORM'
n101.domain = 'INSTANCE'
n102 = _N.new('NodeGroupInput'); n102.name = 'Group Input.029'; n102.location = (230, -420)
n103 = _N.new('FunctionNodeCombineTransform'); n103.name = 'Combine Transform'; n103.location = (450, -376)
n104 = _N.new('GeometryNodeGizmoTransform'); n104.name = 'Transform Gizmo.003'; n104.location = (670, -516)
n105 = _N.new('GeometryNodeObjectInfo'); n105.name = 'Object Info'; n105.location = (250, -796)
n105.transform_space = 'RELATIVE'
n106 = _N.new('NodeGroupInput'); n106.name = 'Group Input.002'; n106.location = (30, -796)
n107 = _N.new('GeometryNodeSwitch'); n107.name = 'Switch.005'; n107.location = (450, -616)
n107.input_type = 'MATRIX'
n108 = _N.new('GeometryNodeObjectInfo'); n108.name = 'Object Info.001'; n108.location = (250, -676)
n109 = _N.new('NodeFrame'); n109.name = 'Frame.010'; n109.location = (-4343, -2650)
n109.label = 'Transform Instances'
n109.width = 2819
n110 = _N.new('NodeReroute'); n110.name = 'Reroute.022'; n110.location = (54, -994)
n110.width = 22
n110.socket_idname = 'NodeSocketGeometry'
n111 = _N.new('NodeReroute'); n111.name = 'Reroute.023'; n111.location = (1414, -994)
n111.width = 22
n111.socket_idname = 'NodeSocketGeometry'
n112 = _N.new('NodeReroute'); n112.name = 'Reroute.024'; n112.location = (102, -845)
n112.width = 22
n112.socket_idname = 'NodeSocketGeometry'
n113 = _N.new('NodeReroute'); n113.name = 'Reroute.025'; n113.location = (3151, -844)
n113.width = 22
n113.socket_idname = 'NodeSocketGeometry'
n114 = _N.new('GeometryNodeMenuSwitch'); n114.name = 'Menu Switch.003'; n114.location = (450, -220)
n114.enum_items.clear()
_it = n114.enum_items.new('Inputs')
_it = n114.enum_items.new('Object')
n114.enum_definition.enum_definition.enum_definition.enum_definition.data_type = 'INT'
n114.enum_definition.enum_definition.enum_definition.data_type = 'INT'
n114.enum_definition.enum_definition.data_type = 'INT'
n114.enum_definition.data_type = 'INT'
n114.data_type = 'INT'
n114.inputs[1].default_value = 0
n114.inputs[2].default_value = 1
n115 = _N.new('GeometryNodeIndexSwitch'); n115.name = 'Index Switch'; n115.location = (670, -296)
n115.data_type = 'MATRIX'
n116 = _N.new('GeometryNodeIndexSwitch'); n116.name = 'Index Switch.001'; n116.location = (850, -476)
n117 = _N.new('NodeGroupInput'); n117.name = 'Group Input.032'; n117.location = (250, -216)
n118 = _N.new('NodeGroupInput'); n118.name = 'Group Input.033'; n118.location = (250, -616)
n119 = _N.new('NodeReroute'); n119.name = 'Reroute.026'; n119.location = (630, -296)
n119.width = 22
n119.socket_idname = 'NodeSocketInt'
n120 = _N.new('GeometryNodeJoinGeometry'); n120.name = 'Join Geometry.005'; n120.location = (2650, -516)
n121 = _N.new('NodeGroupInput'); n121.name = 'Group Input.034'; n121.location = (990, -696)
n122 = _N.new('GeometryNodeGizmoLinear'); n122.name = 'Linear Gizmo.002'; n122.location = (2490, -616)
n122.draw_style = 'CROSS'
n123 = _N.new('GeometryNodeInstanceTransform'); n123.name = 'Instance Transform'; n123.location = (1190, -776)
n124 = _N.new('GeometryNodeSampleIndex'); n124.name = 'Sample Index'; n124.location = (1370, -736)
n124.data_type = 'FLOAT4X4'
n124.domain = 'INSTANCE'
n125 = _N.new('FunctionNodeIntegerMath'); n125.name = 'Integer Math.002'; n125.location = (1190, -836)
n125.operation = 'SUBTRACT'
n125.inputs[1].default_value = 1
n126 = _N.new('FunctionNodeSeparateTransform'); n126.name = 'Separate Transform.001'; n126.location = (1550, -736)
n127 = _N.new('ShaderNodeMath'); n127.name = 'Math.005'; n127.location = (2280, -635)
n127.operation = 'MULTIPLY'
n128 = _N.new('ShaderNodeVectorMath'); n128.name = 'Vector Math.005'; n128.location = (2109, -772)
n128.operation = 'LENGTH'
n129 = _N.new('FunctionNodeSeparateTransform'); n129.name = 'Separate Transform.002'; n129.location = (850, -360)
n130 = _N.new('FunctionNodeTransformPoint'); n130.name = 'Transform Point'; n130.location = (1930, -776)
n131 = _N.new('FunctionNodeCombineTransform'); n131.name = 'Combine Transform.001'; n131.location = (1750, -776)
n132 = _N.new('NodeReroute'); n132.name = 'Reroute.027'; n132.location = (2450, -756)
n132.width = 22
n132.socket_idname = 'NodeSocketVectorTranslation'
n133 = _N.new('GeometryNodeObjectInfo'); n133.name = 'Object Info.003'; n133.location = (229, -458)
n133.transform_space = 'RELATIVE'
n134 = _N.new('GeometryNodeObjectInfo'); n134.name = 'Object Info.004'; n134.location = (229, -338)
n135 = _N.new('NodeGroupInput'); n135.name = 'Group Input.036'; n135.location = (229, -278)
n136 = _N.new('NodeGroupInput'); n136.name = 'Group Input.035'; n136.location = (29, -458)
n137 = _N.new('GeometryNodeSwitch'); n137.name = 'Switch.006'; n137.location = (429, -318)
n138 = _N.new('NodeGroupInput'); n138.name = 'Group Input.039'; n138.location = (1639, -625)
n139 = _N.new('NodeGroupInput'); n139.name = 'Group Input.040'; n139.location = (29, -236)
n140 = _N.new('NodeGroupInput'); n140.name = 'Group Input.041'; n140.location = (429, -576)
n141 = _N.new('GeometryNodeRealizeInstances'); n141.name = 'Realize Instances'; n141.location = (-8113, 110)
n142 = _N.new('ShaderNodeMath'); n142.name = 'Math.006'; n142.location = (1640, -505)
n142.operation = 'DIVIDE'
n143 = _N.new('FunctionNodeIntegerMath'); n143.name = 'Integer Math.003'; n143.location = (1460, -505)
n143.operation = 'SUBTRACT'
n143.inputs[1].default_value = 1
n144 = _N.new('NodeReroute'); n144.name = 'Reroute.028'; n144.location = (1559, -445)
n144.width = 22
n144.socket_idname = 'NodeSocketInt'
n145 = _N.new('NodeReroute'); n145.name = 'Reroute.029'; n145.location = (1420, -485)
n145.width = 22
n145.socket_idname = 'NodeSocketInt'
n146 = _N.new('NodeGroupInput'); n146.name = 'Group Input.042'; n146.location = (29, -68)
n147 = _N.new('NodeReroute'); n147.name = 'Reroute.030'; n147.location = (2220, -465)
n147.width = 22
n147.socket_idname = 'NodeSocketFloat'
n148 = _N.new('ShaderNodeMath'); n148.name = 'Math.007'; n148.location = (1820, -385)
n148.operation = 'MULTIPLY'
n148.inputs[1].default_value = 6.283
n149 = _N.new('NodeGroupInput'); n149.name = 'Group Input.043'; n149.location = (-7685, -523)
n150 = _N.new('GeometryNodeMenuSwitch'); n150.name = 'Menu Switch.006'; n150.location = (-7505, -503)
n150.enum_items.clear()
_it = n150.enum_items.new('Full')
_it = n150.enum_items.new('Arc')
n150.enum_definition.enum_definition.enum_definition.enum_definition.data_type = 'INT'
n150.enum_definition.enum_definition.enum_definition.data_type = 'INT'
n150.enum_definition.enum_definition.data_type = 'INT'
n150.enum_definition.data_type = 'INT'
n150.data_type = 'INT'
n150.inputs[1].default_value = 0
n150.inputs[2].default_value = 1
n151 = _N.new('GeometryNodeIndexSwitch'); n151.name = 'Index Switch.002'; n151.location = (2040, -405)
n151.data_type = 'FLOAT'
n152 = _N.new('NodeReroute'); n152.name = 'Reroute.031'; n152.location = (50, -345)
n152.width = 22
n152.socket_idname = 'NodeSocketInt'
n153 = _N.new('NodeReroute'); n153.name = 'Reroute.032'; n153.location = (1959, -345)
n153.width = 22
n153.socket_idname = 'NodeSocketInt'
n154 = _N.new('GeometryNodeSwitch'); n154.name = 'Switch.007'; n154.location = (469, -36)
n155 = _N.new('FunctionNodeCompare'); n155.name = 'Compare.002'; n155.location = (229, -36)
n155.operation = 'EQUAL'
n155.data_type = 'INT'
n155.inputs[3].default_value = 1
n156 = _N.new('GeometryNodeGizmoLinear'); n156.name = 'Linear Gizmo.003'; n156.location = (613, -577)
n156.draw_style = 'CROSS'
n156.inputs[2].default_value = (0.0, 1.0, 0.0)
n157 = _N.new('NodeFrame'); n157.name = 'Frame.001'; n157.location = (-7285, -616)
n157.label = 'Circle Gizmos'
n157.width = 1224
n158 = _N.new('GeometryNodeSwitch'); n158.name = 'Switch.008'; n158.location = (671, -136)
n159 = _N.new('NodeReroute'); n159.name = 'Reroute.033'; n159.location = (34, -117)
n159.width = 22
n159.socket_idname = 'NodeSocketGeometry'
n160 = _N.new('GeometryNodeMergeByDistance'); n160.name = 'Merge by Distance'; n160.location = (471, -316)
n161 = _N.new('ShaderNodeVectorMath'); n161.name = 'Vector Math.015'; n161.location = (494, -136)
n161.operation = 'SCALE'
n162 = _N.new('GeometryNodeInputIndex'); n162.name = 'Index.004'; n162.location = (294, -216)
n163 = _N.new('NodeGroupInput'); n163.name = 'Group Input.045'; n163.location = (191, -196)
n164 = _N.new('GeometryNodeSplineLength'); n164.name = 'Spline Length'; n164.location = (60, -295)
n165 = _N.new('ShaderNodeMath'); n165.name = 'Math.008'; n165.location = (280, -295)
n165.operation = 'DIVIDE'
n166 = _N.new('NodeReroute'); n166.name = 'Reroute.034'; n166.location = (220, -435)
n166.width = 22
n166.socket_idname = 'NodeSocketFloatDistance'
n167 = _N.new('GeometryNodeCaptureAttribute'); n167.name = 'Capture Attribute.001'; n167.location = (900, -215)
n167.capture_items.clear()
n167.domain = 'CURVE'
n168 = _N.new('NodeGroupInput'); n168.name = 'Group Input.037'; n168.location = (51, -36)
n169 = _N.new('GeometryNodeInstanceOnPoints'); n169.name = 'Instance on Points.004'; n169.location = (3285, -167)
n170 = _N.new('NodeGroupInput'); n170.name = 'Group Input.047'; n170.location = (3083, -277)
n171 = _N.new('GeometryNodeSwitch'); n171.name = 'Switch.011'; n171.location = (3083, -344)
n171.input_type = 'ROTATION'
n171.inputs[1].default_value = (0.0, 0.0, 0.0)
n172 = _N.new('GeometryNodeSampleCurve'); n172.name = 'Sample Curve.002'; n172.location = (2107, -332)
n172.hide = True
n173 = _N.new('GeometryNodePoints'); n173.name = 'Points.004'; n173.location = (1567, -152)
n173.hide = True
n174 = _N.new('GeometryNodeAccumulateField'); n174.name = 'Accumulate Field.002'; n174.location = (1160, -135)
n174.data_type = 'INT'
n174.domain = 'CURVE'
n175 = _N.new('GeometryNodeSampleIndex'); n175.name = 'Sample Index.001'; n175.location = (1380, -135)
n175.data_type = 'INT'
n175.domain = 'CURVE'
n176 = _N.new('GeometryNodeResampleCurve'); n176.name = 'Resample Curve.003'; n176.location = (1160, -295)
n176.inputs[3].default_value = 3.67
n177 = _N.new('GeometryNodeSampleIndex'); n177.name = 'Sample Index.002'; n177.location = (1427, -452)
n177.hide = True
n177.data_type = 'INT'
n178 = _N.new('GeometryNodeCaptureAttribute'); n178.name = 'Capture Attribute.003'; n178.location = (1747, -132)
n178.capture_items.clear()
n179 = _N.new('GeometryNodeInputIndex'); n179.name = 'Index.006'; n179.location = (1220, -555)
n180 = _N.new('GeometryNodeSampleIndex'); n180.name = 'Sample Index.003'; n180.location = (1427, -512)
n180.hide = True
n180.data_type = 'INT'
n181 = _N.new('GeometryNodeSplineParameter'); n181.name = 'Spline Parameter'; n181.location = (1220, -495)
n182 = _N.new('ShaderNodeMath'); n182.name = 'Math.014'; n182.location = (1927, -292)
n182.hide = True
n182.operation = 'MULTIPLY'
n183 = _N.new('GeometryNodeSetPosition'); n183.name = 'Set Position.003'; n183.location = (2907, -172)
n184 = _N.new('GeometryNodeCaptureAttribute'); n184.name = 'Capture Attribute.004'; n184.location = (2501, -155)
n184.capture_items.clear()
n185 = _N.new('GeometryNodeInputIndex'); n185.name = 'Index.007'; n185.location = (640, -455)
n186 = _N.new('GeometryNodeSwitch'); n186.name = 'Switch.009'; n186.location = (4510, -309)
n187 = _N.new('GeometryNodeInstanceOnPoints'); n187.name = 'Instance on Points.005'; n187.location = (2610, -132)
n188 = _N.new('GeometryNodeSwitch'); n188.name = 'Switch.012'; n188.location = (2380, -256)
n188.input_type = 'ROTATION'
n188.inputs[1].default_value = (0.0, 0.0, 0.0)
n189 = _N.new('GeometryNodeMenuSwitch'); n189.name = 'Menu Switch.005'; n189.location = (-7353, -230)
n189.enum_items.clear()
_it = n189.enum_items.new('Count')
_it = n189.enum_items.new('Distance')
n189.enum_definition.enum_definition.enum_definition.enum_definition.data_type = 'INT'
n189.enum_definition.enum_definition.enum_definition.data_type = 'INT'
n189.enum_definition.enum_definition.data_type = 'INT'
n189.enum_definition.data_type = 'INT'
n189.data_type = 'INT'
n189.inputs[1].default_value = 0
n189.inputs[2].default_value = 1
n190 = _N.new('NodeGroupInput'); n190.name = 'Group Input.038'; n190.location = (-7553, -270)
n191 = _N.new('NodeGroupInput'); n191.name = 'Group Input.046'; n191.location = (40, -435)
n192 = _N.new('FunctionNodeFloatToInt'); n192.name = 'Float to Integer'; n192.location = (460, -295)
n192.rounding_mode = 'FLOOR'
n193 = _N.new('FunctionNodeIntegerMath'); n193.name = 'Integer Math.004'; n193.location = (640, -295)
n193.inputs[1].default_value = 1
n194 = _N.new('NodeFrame'); n194.name = 'Frame.002'; n194.location = (-5909, -1048)
n194.label = 'Curve Instances'
n194.width = 4679
n195 = _N.new('NodeFrame'); n195.name = 'Frame.005'; n195.location = (1509, -36)
n195.label = 'Count Method'
n195.width = 2780
n196 = _N.new('NodeReroute'); n196.name = 'Reroute.035'; n196.location = (760, -215)
n196.width = 22
n196.socket_idname = 'NodeSocketGeometry'
n197 = _N.new('NodeFrame'); n197.name = 'Frame.012'; n197.location = (989, -690)
n197.label = 'Distance Method'
n197.width = 3454
n198 = _N.new('NodeFrame'); n198.name = 'Frame.013'; n198.location = (1078, -94)
n198.label = 'Randomization'
n198.width = 1619
n199 = _N.new('NodeReroute'); n199.name = 'Reroute.036'; n199.location = (249, -881)
n199.width = 22
n199.socket_idname = 'NodeSocketVector'
n200 = _N.new('GeometryNodeSampleCurve'); n200.name = 'Sample Curve.003'; n200.location = (1320, -316)
n200.hide = True
n201 = _N.new('GeometryNodePoints'); n201.name = 'Points.005'; n201.location = (1514, -117)
n201.hide = True
n202 = _N.new('FunctionNodeIntegerMath'); n202.name = 'Integer Math.005'; n202.location = (554, -157)
n202.operation = 'MULTIPLY'
n203 = _N.new('GeometryNodeAttributeDomainSize'); n203.name = 'Domain Size'; n203.location = (354, -237)
n203.component = 'CURVE'
n204 = _N.new('GeometryNodeSwitch'); n204.name = 'Switch.010'; n204.location = (734, -57)
n204.input_type = 'INT'
n205 = _N.new('NodeGroupInput'); n205.name = 'Group Input.051'; n205.location = (554, -37)
n206 = _N.new('NodeReroute'); n206.name = 'Reroute.037'; n206.location = (314, -337)
n206.width = 22
n206.hide = True
n206.socket_idname = 'NodeSocketGeometry'
n207 = _N.new('FunctionNodeIntegerMath'); n207.name = 'Integer Math.006'; n207.location = (780, -476)
n207.hide = True
n207.operation = 'SUBTRACT'
n208 = _N.new('GeometryNodeSwitch'); n208.name = 'Switch.013'; n208.location = (1521, -236)
n208.hide = True
n208.input_type = 'VECTOR'
n209 = _N.new('GeometryNodeSwitch'); n209.name = 'Switch.014'; n209.location = (1521, -296)
n209.hide = True
n209.input_type = 'VECTOR'
n210 = _N.new('GeometryNodeInputIndex'); n210.name = 'Index.005'; n210.location = (30, -397)
n211 = _N.new('FunctionNodeIntegerMath'); n211.name = 'Integer Math.008'; n211.location = (700, -396)
n211.hide = True
n211.operation = 'MULTIPLY'
n212 = _N.new('FunctionNodeIntegerMath'); n212.name = 'Integer Math.009'; n212.location = (860, -376)
n212.hide = True
n212.operation = 'SUBTRACT'
n213 = _N.new('ShaderNodeMath'); n213.name = 'Math.009'; n213.location = (1060, -436)
n213.hide = True
n213.operation = 'DIVIDE'
n214 = _N.new('FunctionNodeIntegerMath'); n214.name = 'Integer Math.007'; n214.location = (230, -497)
n214.operation = 'DIVIDE'
n215 = _N.new('NodeReroute'); n215.name = 'Reroute.040'; n215.location = (436, -525)
n215.width = 22
n215.socket_idname = 'NodeSocketInt'
n216 = _N.new('GeometryNodeSwitch'); n216.name = 'Switch.015'; n216.location = (1521, -176)
n216.hide = True
n216.input_type = 'VECTOR'
n217 = _N.new('GeometryNodeCaptureAttribute'); n217.name = 'Capture Attribute.002'; n217.location = (1719, -130)
n217.capture_items.clear()
n218 = _N.new('GeometryNodeSetPosition'); n218.name = 'Set Position.002'; n218.location = (2147, -58)
n219 = _N.new('NodeReroute'); n219.name = 'Reroute.039'; n219.location = (210, -457)
n219.width = 22
n219.socket_idname = 'NodeSocketInt'
n220 = _N.new('NodeReroute'); n220.name = 'Reroute.041'; n220.location = (534, -337)
n220.width = 22
n220.socket_idname = 'NodeSocketInt'
n221 = _N.new('GeometryNodeSampleCurve'); n221.name = 'Sample Curve.004'; n221.location = (1320, -256)
n221.hide = True
n221.use_all_curves = True
n222 = _N.new('ShaderNodeMath'); n222.name = 'Math.010'; n222.location = (985, -223)
n222.operation = 'DIVIDE'
n223 = _N.new('NodeReroute'); n223.name = 'Reroute.042'; n223.location = (1220, -296)
n223.width = 22
n223.socket_idname = 'NodeSocketGeometry'
n224 = _N.new('GeometryNodeInputSplineCyclic'); n224.name = 'Is Spline Cyclic'; n224.location = (29, -143)
n225 = _N.new('FunctionNodeBooleanMath'); n225.name = 'Boolean Math'; n225.location = (214, -116)
n225.operation = 'NOT'
n226 = _N.new('GeometryNodeSampleIndex'); n226.name = 'Sample Index.004'; n226.location = (560, -476)
n226.data_type = 'INT'
n226.domain = 'CURVE'
n227 = _N.new('FunctionNodeIntegerMath'); n227.name = 'Integer Math.010'; n227.location = (748, -222)
n227.operation = 'SUBTRACT'
n227.inputs[1].default_value = 1
n228 = _N.new('NodeReroute'); n228.name = 'Reroute.044'; n228.location = (1414, -152)
n228.width = 22
n228.socket_idname = 'NodeSocketBool'
n229 = _N.new('GeometryNodeSetID'); n229.name = 'Set ID'; n229.location = (1939, -74)
n230 = _N.new('FunctionNodeHashValue'); n230.name = 'Hash Value.001'; n230.location = (1320, -516)
n230.hide = True
n231 = _N.new('GeometryNodeSwitch'); n231.name = 'Switch.016'; n231.location = (1717, -364)
n231.hide = True
n231.input_type = 'INT'
n232 = _N.new('FunctionNodeHashValue'); n232.name = 'Hash Value.002'; n232.location = (1520, -416)
n232.hide = True
n233 = _N.new('GeometryNodeInputIndex'); n233.name = 'Index.008'; n233.location = (1320, -396)
n234 = _N.new('FunctionNodeHashValue'); n234.name = 'Hash Value.003'; n234.location = (1520, -516)
n234.hide = True
n235 = _N.new('NodeGroupInput'); n235.name = 'Group Input.052'; n235.location = (1320, -456)
n236 = _N.new('NodeReroute'); n236.name = 'Reroute.046'; n236.location = (-5651, -963)
n236.width = 22
n236.socket_idname = 'NodeSocketInt'
n237 = _N.new('NodeReroute'); n237.name = 'Reroute.047'; n237.location = (-1620, -960)
n237.width = 22
n237.socket_idname = 'NodeSocketInt'
n238 = _N.new('NodeReroute'); n238.name = 'Reroute.048'; n238.location = (-6013, -270)
n238.width = 22
n238.socket_idname = 'NodeSocketInt'
n239 = _N.new('NodeReroute'); n239.name = 'Reroute.049'; n239.location = (64, -58)
n239.width = 22
n239.socket_idname = 'NodeSocketInt'
n240 = _N.new('GeometryNodeSwitch'); n240.name = 'Switch.017'; n240.location = (1123, -36)
n240.input_type = 'INT'
n241 = _N.new('FunctionNodeFloatToInt'); n241.name = 'Float to Integer.001'; n241.location = (564, -172)
n241.rounding_mode = 'FLOOR'
n242 = _N.new('GeometryNodeSwitch'); n242.name = 'Switch.018'; n242.location = (813, -597)
n243 = _N.new('NodeGroupInput'); n243.name = 'Group Input.055'; n243.location = (426, -935)
n244 = _N.new('NodeReroute'); n244.name = 'Reroute.050'; n244.location = (-6833, -270)
n244.width = 22
n244.socket_idname = 'NodeSocketInt'
n245 = _N.new('ShaderNodeMath'); n245.name = 'Math.011'; n245.location = (397, -208)
n245.hide = True
n245.operation = 'DIVIDE'
n246 = _N.new('GeometryNodeIndexSwitch'); n246.name = 'Index Switch.003'; n246.location = (237, -168)
n246.data_type = 'FLOAT'
n246.inputs[1].default_value = 6.283
n247 = _N.new('ShaderNodeMath'); n247.name = 'Math.012'; n247.location = (397, -248)
n247.hide = True
n247.operation = 'ABSOLUTE'
n248 = _N.new('ShaderNodeMath'); n248.name = 'Math.013'; n248.location = (397, -288)
n248.hide = True
n248.operation = 'MAXIMUM'
n248.inputs[1].default_value = 1.0
n249 = _N.new('NodeGroupInput'); n249.name = 'Group Input.057'; n249.location = (1749, -58)
n250 = _N.new('GeometryNodeSampleCurve'); n250.name = 'Sample Curve.005'; n250.location = (2107, -392)
n250.hide = True
n250.use_all_curves = True
n251 = _N.new('GeometryNodeSwitch'); n251.name = 'Switch.019'; n251.location = (2320, -253)
n251.hide = True
n251.input_type = 'VECTOR'
n252 = _N.new('GeometryNodeSwitch'); n252.name = 'Switch.020'; n252.location = (2318, -299)
n252.hide = True
n252.input_type = 'VECTOR'
n253 = _N.new('GeometryNodeSwitch'); n253.name = 'Switch.021'; n253.location = (2318, -354)
n253.hide = True
n253.input_type = 'VECTOR'
n254 = _N.new('GeometryNodeSwitch'); n254.name = 'Switch.022'; n254.location = (2107, -92)
n255 = _N.new('NodeReroute'); n255.name = 'Reroute.051'; n255.location = (2087, -132)
n255.width = 22
n255.socket_idname = 'NodeSocketBool'
n256 = _N.new('GeometryNodeInputIndex'); n256.name = 'Index.009'; n256.location = (1567, -372)
n256.hide = True
n257 = _N.new('ShaderNodeMath'); n257.name = 'Math.015'; n257.location = (1927, -432)
n257.hide = True
n257.operation = 'MULTIPLY'
n258 = _N.new('ShaderNodeMath'); n258.name = 'Math.016'; n258.location = (1747, -412)
n258.hide = True
n258.operation = 'DIVIDE'
n259 = _N.new('ShaderNodeMath'); n259.name = 'Math.017'; n259.location = (590, -546)
n259.operation = 'DIVIDE'
n260 = _N.new('FunctionNodeFloatToInt'); n260.name = 'Float to Integer.002'; n260.location = (770, -546)
n260.rounding_mode = 'FLOOR'
n261 = _N.new('FunctionNodeIntegerMath'); n261.name = 'Integer Math.011'; n261.location = (950, -546)
n261.inputs[1].default_value = 1
n262 = _N.new('GeometryNodeCurveLength'); n262.name = 'Curve Length'; n262.location = (420, -560)
n263 = _N.new('NodeReroute'); n263.name = 'Reroute.052'; n263.location = (2266, -187)
n263.width = 22
n263.socket_idname = 'NodeSocketBool'
n264 = _N.new('GeometryNodeSetID'); n264.name = 'Set ID.001'; n264.location = (2721, -141)
n265 = _N.new('NodeReroute'); n265.name = 'Reroute.053'; n265.location = (2047, -372)
n265.width = 22
n265.socket_idname = 'NodeSocketGeometry'
n266 = _N.new('NodeReroute'); n266.name = 'Reroute.054'; n266.location = (1387, -492)
n266.width = 22
n266.socket_idname = 'NodeSocketGeometry'
n267 = _N.new('GeometryNodeSwitch'); n267.name = 'Switch.023'; n267.location = (2511, -500)
n267.hide = True
n267.input_type = 'INT'
n268 = _N.new('FunctionNodeHashValue'); n268.name = 'Hash Value.004'; n268.location = (2287, -512)
n268.hide = True
n269 = _N.new('GeometryNodeInputIndex'); n269.name = 'Index.010'; n269.location = (2087, -492)
n269.hide = True
n270 = _N.new('NodeGroupInput'); n270.name = 'Group Input.058'; n270.location = (2087, -532)
n271 = _N.new('FunctionNodeHashValue'); n271.name = 'Hash Value.005'; n271.location = (2287, -572)
n271.hide = True
n272 = _N.new('FunctionNodeHashValue'); n272.name = 'Hash Value.006'; n272.location = (2087, -592)
n272.hide = True
n273 = _N.new('ShaderNodeMix'); n273.name = 'Mix.003'; n273.location = (289, -176)
n273.hide = True
n273.data_type = 'ROTATION'
n273.clamp_factor = False
n274 = _N.new('ShaderNodeMix'); n274.name = 'Mix.004'; n274.location = (729, -36)
n274.data_type = 'ROTATION'
n274.clamp_factor = False
n275 = _N.new('NodeReroute'); n275.name = 'Reroute.019'; n275.location = (469, -176)
n275.width = 22
n275.socket_idname = 'NodeSocketRotation'
n276 = _N.new('GeometryNodeWarning'); n276.name = 'Warning'; n276.location = (409, -68)
n276.inputs[1].default_value = 'Invalid Distance'
n277 = _N.new('FunctionNodeCompare'); n277.name = 'Compare.003'; n277.location = (244, -121)
n277.hide = True
n277.operation = 'EQUAL'
n277.inputs[12].default_value = 0.0
n278 = _N.new('GeometryNodeWarning'); n278.name = 'Warning.001'; n278.location = (2904, -36)
n278.inputs[1].default_value = 'Invalid Distance'
n279 = _N.new('FunctionNodeCompare'); n279.name = 'Compare.004'; n279.location = (2719, -66)
n279.hide = True
n279.operation = 'EQUAL'
n279.inputs[12].default_value = 0.0
n280 = _N.new('GeometryNodeSwitch'); n280.name = 'Switch.025'; n280.location = (3087, -113)
n281 = _N.new('GeometryNodePoints'); n281.name = 'Points.007'; n281.location = (2906, -266)
n281.hide = True
n282 = _N.new('NodeGroupInput'); n282.name = 'Group Input.059'; n282.location = (2537, -36)
n283 = _N.new('GeometryNodeSwitch'); n283.name = 'Switch.024'; n283.location = (922, -89)
n283.input_type = 'INT'
n283.inputs[2].default_value = 1
n284 = _N.new('GeometryNodeRealizeInstances'); n284.name = 'Realize Instances.002'; n284.location = (191, -276)
n285 = _N.new('GeometryNodeSwitch'); n285.name = 'Switch.026'; n285.location = (871, -36)
n286 = _N.new('NodeGroupInput'); n286.name = 'Group Input.018'; n286.location = (631, -36)
n287 = _N.new('NodeGroupInput'); n287.name = 'Group Input.011'; n287.location = (2687, -412)
n288 = _N.new('GeometryNodeGroup'); n288.name = 'Group'; n288.location = (2887, -452)
n288.node_tree = ng_axis_alignment_switch
n289 = _N.new('NodeGroupInput'); n289.name = 'Group Input.062'; n289.location = (1900, -376)
n290 = _N.new('GeometryNodeGroup'); n290.name = 'Group.001'; n290.location = (2180, -396)
n290.node_tree = ng_axis_alignment_switch
n291 = _N.new('GeometryNodeGroup'); n291.name = 'Group.002'; n291.location = (2888, -504)
n291.node_tree = ng_axis_alignment_switch
n292 = _N.new('FunctionNodeTransformDirection'); n292.name = 'Transform Direction'; n292.location = (2674, -664)
n292.inputs[0].default_value = (0.0, 0.0, 1.0)
n293 = _N.new('FunctionNodeTransformDirection'); n293.name = 'Transform Direction.001'; n293.location = (2674, -524)
n293.inputs[0].default_value = (1.0, 0.0, 0.0)
n294 = _N.new('NodeGroupInput'); n294.name = 'Group Input.067'; n294.location = (2678, -385)
n295 = _N.new('NodeGroupInput'); n295.name = 'Group Input.068'; n295.location = (2676, -454)
n296 = _N.new('GeometryNodeTransform'); n296.name = 'Transform Geometry'; n296.location = (2980, -93)
n297 = _N.new('FunctionNodeRotateRotation'); n297.name = 'Rotate Rotation'; n297.location = (3109, -368)
n298 = _N.new('NodeReroute'); n298.name = 'Reroute.006'; n298.location = (2631, -704)
n298.width = 22
n298.socket_idname = 'NodeSocketMatrix'
n299 = _N.new('FunctionNodeCombineTransform'); n299.name = 'Combine Transform.005'; n299.location = (2459, -656)
n300 = _N.new('NodeReroute'); n300.name = 'Reroute.004'; n300.location = (1339, -366)
n300.width = 22
n300.socket_idname = 'NodeSocketGeometry'
n301 = _N.new('GeometryNodeSwitch'); n301.name = 'Switch.027'; n301.location = (1146, -243)
n302 = _N.new('GeometryNodeAttributeDomainSize'); n302.name = 'Domain Size.001'; n302.location = (626, -232)
n302.component = 'CURVE'
n303 = _N.new('FunctionNodeCompare'); n303.name = 'Compare.005'; n303.location = (793, -204)
n303.operation = 'EQUAL'
n303.data_type = 'INT'
n304 = _N.new('GeometryNodeWarning'); n304.name = 'Warning.002'; n304.location = (962, -203)
n304.inputs[1].default_value = 'No Curve Selected'
n305 = _N.new('GeometryNodeGroup'); n305.name = 'Randomize Instance Transforms'; n305.location = (1110, -216)
n305.width = 299
n305.node_tree = ng_randomize_transforms
n305.inputs[2].default_value = True
n306 = _N.new('NodeReroute'); n306.name = 'Reroute.056'; n306.location = (1010, -116)
n306.width = 22
n306.socket_idname = 'NodeSocketGeometry'
n307 = _N.new('FunctionNodeCompare'); n307.name = 'Compare.006'; n307.location = (410, -356)
n307.operation = 'NOT_EQUAL'
n307.data_type = 'INT'
n308 = _N.new('GeometryNodeSwitch'); n308.name = 'Switch.028'; n308.location = (790, -176)
n308.input_type = 'BOOLEAN'
n309 = _N.new('FunctionNodeBooleanMath'); n309.name = 'Boolean Math.001'; n309.location = (610, -256)
n310 = _N.new('NodeGroupInput'); n310.name = 'Group Input.070'; n310.location = (190, -156)
n311 = _N.new('GeometryNodeAttributeDomainSize'); n311.name = 'Domain Size.002'; n311.location = (50, -456)
n311.component = 'INSTANCES'
n312 = _N.new('FunctionNodeIntegerMath'); n312.name = 'Integer Math.012'; n312.location = (230, -436)
n312.operation = 'SUBTRACT'
n312.inputs[1].default_value = 1
n313 = _N.new('NodeReroute'); n313.name = 'Reroute.013'; n313.location = (967, -210)
n313.width = 22
n313.socket_idname = 'NodeSocketGeometry'
n314 = _N.new('FunctionNodeRandomValue'); n314.name = 'Random Value'; n314.location = (30, -176)
n314.data_type = 'FLOAT_VECTOR'
n315 = _N.new('GeometryNodeStoreNamedAttribute'); n315.name = 'Store Named Attribute'; n315.location = (450, -56)
n315.data_type = 'FLOAT_VECTOR'
n315.domain = 'INSTANCE'
n315.inputs[2].default_value = 'instance_random'
n316 = _N.new('NodeGroupInput'); n316.name = 'Group Input.071'; n316.location = (-493, -570)
n317 = _N.new('FunctionNodeHashValue'); n317.name = 'Hash Value'; n317.location = (-293, -550)
n317.inputs[1].default_value = 1000
n318 = _N.new('GeometryNodeCaptureAttribute'); n318.name = 'Capture Attribute'; n318.location = (258, -76)
n318.capture_items.clear()
n318.domain = 'INSTANCE'
n319 = _N.new('GeometryNodeInputIndex'); n319.name = 'Index.011'; n319.location = (29, -482)
n320 = _N.new('GeometryNodeStoreNamedAttribute'); n320.name = 'Store Named Attribute.001'; n320.location = (650, -56)
n320.data_type = 'INT'
n320.domain = 'INSTANCE'
n320.inputs[2].default_value = 'instance_index'
n321 = _N.new('FunctionNodeIntegerMath'); n321.name = 'Integer Math.013'; n321.location = (737, -148)
n322 = _N.new('NodeReroute'); n322.name = 'Reroute.020'; n322.location = (629, -348)
n322.width = 22
n322.socket_idname = 'NodeSocketInt'
n323 = _N.new('GeometryNodeGizmoDial'); n323.name = 'Dial Gizmo.001'; n323.location = (620, -895)
n323.inputs[4].default_value = 0.8
n324 = _N.new('GeometryNodeJoinGeometry'); n324.name = 'Join Geometry.006'; n324.location = (-1130, -1395)
n325 = _N.new('NodeGroupInput'); n325.name = 'Group Input.072'; n325.location = (249, -36)
n326 = _N.new('GeometryNodeGizmoLinear'); n326.name = 'Linear Gizmo.004'; n326.location = (429, -36)
n326.draw_style = 'CROSS'
n327 = _N.new('NodeReroute'); n327.name = 'Reroute.043'; n327.location = (-1438, -2505)
n327.width = 22
n327.socket_idname = 'NodeSocketGeometry'
n328 = _N.new('GeometryNodeSampleCurve'); n328.name = 'Sample Curve'; n328.location = (249, -136)
n329 = _N.new('NodeGroupInput'); n329.name = 'Group Input.073'; n329.location = (29, -396)
n330 = _N.new('GeometryNodeSwitch'); n330.name = 'Switch.029'; n330.location = (-4085, -2468)
n331 = _N.new('NodeReroute'); n331.name = 'Reroute.055'; n331.location = (-5106, -2494)
n331.width = 22
n331.socket_idname = 'NodeSocketInt'
n332 = _N.new('GeometryNodeGizmoLinear'); n332.name = 'Linear Gizmo.005'; n332.location = (429, -236)
n332.draw_style = 'CROSS'
n333 = _N.new('GeometryNodeSampleCurve'); n333.name = 'Sample Curve.001'; n333.location = (269, -376)
n334 = _N.new('NodeReroute'); n334.name = 'Reroute.058'; n334.location = (953, -691)
n334.width = 22
n334.socket_idname = 'NodeSocketGeometry'
n335 = _N.new('NodeReroute'); n335.name = 'Reroute.059'; n335.location = (51, -189)
n335.width = 22
n335.socket_idname = 'NodeSocketGeometry'
n336 = _N.new('NodeFrame'); n336.name = 'Frame.003'; n336.location = (-5011, -2538)
n336.label = 'Curve Gizmos'
n336.width = 599
n337 = _N.new('NodeReroute'); n337.name = 'Reroute.060'; n337.location = (1066, -59)
n337.width = 22
n337.socket_idname = 'NodeSocketInt'
n338 = _N.new('NodeReroute'); n338.name = 'Reroute.057'; n338.location = (1169, -961)
n338.width = 22
n338.socket_idname = 'NodeSocketRotation'
n339 = _N.new('NodeReroute'); n339.name = 'Reroute.061'; n339.location = (370, -196)
n339.width = 22
n339.socket_idname = 'NodeSocketVectorXYZ'
n340 = _N.new('NodeGroupInput'); n340.name = 'Group Input.019'; n340.location = (294, -36)
n341 = _N.new('NodeReroute'); n341.name = 'Reroute.063'; n341.location = (614, -634)
n341.width = 22
n341.socket_idname = 'NodeSocketInt'
n342 = _N.new('NodeReroute'); n342.name = 'Reroute.064'; n342.location = (229, -136)
n342.width = 22
n342.socket_idname = 'NodeSocketRotation'
n343 = _N.new('NodeFrame'); n343.name = 'Frame'; n343.location = (-7244, 1024)
n343.label = 'Line Gismoz'
n343.width = 2119
n344 = _N.new('NodeFrame'); n344.name = 'Frame.004'; n344.location = (2956, -75)
n344.label = 'Merge Instances'
n344.width = 1041
n345 = _N.new('NodeFrame'); n345.name = 'Frame.008'; n345.location = (-58, -71)
n345.label = 'Store Info'
n345.width = 819
n346 = _N.new('NodeReroute'); n346.name = 'Reroute.065'; n346.location = (411, -316)
n346.width = 22
n346.socket_idname = 'NodeSocketGeometry'
n347 = _N.new('NodeGroupInput'); n347.name = 'Group Input.020'; n347.location = (29, -96)
n348 = _N.new('NodeFrame'); n348.name = 'Frame.009'; n348.location = (116, -643)
n348.label = 'Scale'
n348.width = 1079
n349 = _N.new('NodeFrame'); n349.name = 'Frame.011'; n349.location = (202, -36)
n349.label = 'Position'
n349.width = 884
n350 = _N.new('NodeFrame'); n350.name = 'Frame.014'; n350.location = (194, -378)
n350.label = 'Rotation'
n350.width = 899
n351 = _N.new('NodeReroute'); n351.name = 'Reroute.062'; n351.location = (3069, -508)
n351.width = 22
n351.socket_idname = 'NodeSocketRotation'
n352 = _N.new('NodeReroute'); n352.name = 'Reroute.066'; n352.location = (1779, -451)
n352.width = 22
n352.socket_idname = 'NodeSocketVector'
n353 = _N.new('NodeReroute'); n353.name = 'Reroute.038'; n353.location = (960, -456)
n353.width = 22
n353.socket_idname = 'NodeSocketInt'
n354 = _N.new('NodeReroute'); n354.name = 'Reroute.045'; n354.location = (580, -456)
n354.width = 22
n354.socket_idname = 'NodeSocketInt'
n355 = _N.new('NodeReroute'); n355.name = 'Reroute.067'; n355.location = (760, -356)
n355.width = 22
n355.socket_idname = 'NodeSocketInt'
n2.parent = n61
n4.parent = n343
n5.parent = n343
n6.parent = n60
n8.parent = n61
n9.parent = n343
n10.parent = n343
n12.parent = n343
n13.parent = n343
n14.parent = n343
n15.parent = n343
n16.parent = n60
n17.parent = n60
n18.parent = n60
n19.parent = n60
n20.parent = n60
n21.parent = n60
n22.parent = n60
n23.parent = n60
n24.parent = n60
n25.parent = n157
n26.parent = n157
n27.parent = n60
n28.parent = n349
n29.parent = n349
n30.parent = n348
n31.parent = n60
n32.parent = n60
n33.parent = n60
n34.parent = n60
n35.parent = n157
n36.parent = n157
n37.parent = n157
n38.parent = n343
n39.parent = n343
n40.parent = n343
n41.parent = n60
n43.parent = n349
n44.parent = n350
n45.parent = n343
n46.parent = n343
n47.parent = n349
n50.parent = n343
n51.parent = n343
n52.parent = n343
n53.parent = n343
n55.parent = n60
n56.parent = n60
n58.parent = n60
n59.parent = n350
n62.parent = n61
n63.parent = n348
n64.parent = n61
n65.parent = n343
n66.parent = n348
n67.parent = n348
n68.parent = n348
n69.parent = n348
n70.parent = n349
n71.parent = n61
n72.parent = n198
n73.parent = n198
n74.parent = n348
n75.parent = n198
n80.parent = n343
n81.parent = n349
n82.parent = n343
n83.parent = n343
n84.parent = n343
n85.parent = n349
n87.parent = n343
n88.parent = n343
n89.parent = n343
n90.parent = n343
n91.parent = n198
n92.parent = n198
n93.parent = n198
n94.parent = n348
n96.parent = n109
n97.parent = n109
n98.parent = n109
n99.parent = n109
n100.parent = n109
n101.parent = n109
n102.parent = n109
n103.parent = n109
n104.parent = n109
n105.parent = n109
n106.parent = n109
n107.parent = n109
n108.parent = n109
n110.parent = n61
n111.parent = n61
n112.parent = n60
n113.parent = n60
n114.parent = n109
n115.parent = n109
n116.parent = n109
n117.parent = n109
n118.parent = n109
n119.parent = n109
n120.parent = n109
n121.parent = n109
n122.parent = n109
n123.parent = n109
n124.parent = n109
n125.parent = n109
n126.parent = n109
n127.parent = n109
n128.parent = n109
n129.parent = n109
n130.parent = n109
n131.parent = n109
n132.parent = n109
n133.parent = n194
n134.parent = n194
n135.parent = n194
n136.parent = n194
n137.parent = n194
n138.parent = n60
n139.parent = n157
n140.parent = n157
n142.parent = n60
n143.parent = n60
n144.parent = n60
n145.parent = n60
n146.parent = n60
n147.parent = n60
n148.parent = n60
n151.parent = n60
n152.parent = n60
n153.parent = n60
n154.parent = n157
n155.parent = n157
n156.parent = n157
n158.parent = n344
n159.parent = n344
n160.parent = n344
n161.parent = n349
n162.parent = n349
n163.parent = n344
n164.parent = n197
n165.parent = n197
n166.parent = n197
n167.parent = n197
n168.parent = n195
n169.parent = n197
n170.parent = n197
n171.parent = n197
n172.parent = n197
n173.parent = n197
n174.parent = n197
n175.parent = n197
n176.parent = n197
n177.parent = n197
n178.parent = n197
n179.parent = n197
n180.parent = n197
n181.parent = n197
n182.parent = n197
n183.parent = n197
n184.parent = n197
n185.parent = n197
n186.parent = n194
n187.parent = n195
n188.parent = n195
n191.parent = n197
n192.parent = n197
n193.parent = n197
n195.parent = n194
n196.parent = n197
n197.parent = n194
n199.parent = n343
n200.parent = n195
n201.parent = n195
n202.parent = n195
n203.parent = n195
n204.parent = n195
n205.parent = n195
n206.parent = n195
n207.parent = n195
n208.parent = n195
n209.parent = n195
n210.parent = n195
n211.parent = n195
n212.parent = n195
n213.parent = n195
n214.parent = n195
n215.parent = n195
n216.parent = n195
n217.parent = n195
n218.parent = n195
n219.parent = n195
n220.parent = n195
n221.parent = n195
n222.parent = n195
n223.parent = n195
n224.parent = n197
n225.parent = n197
n226.parent = n195
n227.parent = n195
n228.parent = n195
n229.parent = n195
n230.parent = n195
n231.parent = n195
n232.parent = n195
n233.parent = n195
n234.parent = n195
n235.parent = n195
n239.parent = n60
n240.parent = n60
n241.parent = n60
n242.parent = n157
n243.parent = n157
n245.parent = n60
n246.parent = n60
n247.parent = n60
n248.parent = n60
n249.parent = n197
n250.parent = n197
n251.parent = n197
n252.parent = n197
n253.parent = n197
n254.parent = n197
n255.parent = n197
n256.parent = n197
n257.parent = n197
n258.parent = n197
n259.parent = n197
n260.parent = n197
n261.parent = n197
n262.parent = n197
n263.parent = n197
n264.parent = n197
n265.parent = n197
n266.parent = n197
n267.parent = n197
n268.parent = n197
n269.parent = n197
n270.parent = n197
n271.parent = n197
n272.parent = n197
n273.parent = n350
n274.parent = n350
n275.parent = n350
n276.parent = n60
n277.parent = n60
n278.parent = n197
n279.parent = n197
n280.parent = n197
n281.parent = n197
n282.parent = n197
n283.parent = n60
n284.parent = n344
n285.parent = n344
n286.parent = n344
n287.parent = n197
n288.parent = n197
n289.parent = n195
n290.parent = n195
n291.parent = n60
n292.parent = n60
n293.parent = n60
n294.parent = n60
n295.parent = n60
n296.parent = n60
n297.parent = n60
n298.parent = n60
n299.parent = n60
n300.parent = n194
n301.parent = n194
n302.parent = n194
n303.parent = n194
n304.parent = n194
n305.parent = n198
n306.parent = n198
n307.parent = n198
n308.parent = n198
n309.parent = n198
n310.parent = n198
n311.parent = n198
n312.parent = n198
n314.parent = n345
n315.parent = n345
n318.parent = n345
n319.parent = n345
n320.parent = n345
n321.parent = n60
n322.parent = n60
n323.parent = n157
n325.parent = n336
n326.parent = n336
n328.parent = n336
n329.parent = n336
n332.parent = n336
n333.parent = n336
n334.parent = n194
n335.parent = n336
n337.parent = n60
n338.parent = n343
n339.parent = n348
n340.parent = n349
n341.parent = n61
n342.parent = n350
n346.parent = n344
n347.parent = n350
n348.parent = n61
n349.parent = n61
n350.parent = n61
n351.parent = n60
n352.parent = n343
n353.parent = n195
n354.parent = n195
n355.parent = n195
_L.new(n285.outputs[0], n0.inputs[0])
_L.new(n1.outputs[1], n3.inputs[0])
_L.new(n2.outputs[0], n7.inputs[0])
_L.new(n8.outputs[0], n2.inputs[2])
_L.new(n352.outputs[0], n4.inputs[2])
_L.new(n15.outputs[0], n9.inputs[0])
_L.new(n10.outputs[0], n9.inputs[3])
_L.new(n65.outputs[0], n10.inputs[0])
_L.new(n50.outputs[0], n4.inputs[1])
_L.new(n4.outputs[0], n11.inputs[0])
_L.new(n52.outputs[0], n12.inputs[0])
_L.new(n13.outputs[0], n4.inputs[0])
_L.new(n38.outputs[0], n11.inputs[0])
_L.new(n144.outputs[0], n17.inputs[0])
_L.new(n147.outputs[0], n19.inputs[2])
_L.new(n21.outputs[13], n20.inputs[0])
_L.new(n20.outputs[0], n24.inputs[0])
_L.new(n28.outputs[0], n29.inputs[0])
_L.new(n6.outputs[16], n32.inputs[1])
_L.new(n32.outputs[0], n33.inputs[0])
_L.new(n34.outputs[0], n33.inputs[1])
_L.new(n33.outputs[0], n31.inputs[2])
_L.new(n36.outputs[16], n35.inputs[0])
_L.new(n35.outputs[0], n25.inputs[0])
_L.new(n37.outputs[0], n35.inputs[1])
_L.new(n36.outputs[16], n37.inputs[3])
_L.new(n40.outputs[0], n39.inputs[0])
_L.new(n39.outputs[0], n38.inputs[2])
_L.new(n45.outputs[0], n40.inputs[1])
_L.new(n80.outputs[0], n39.inputs[1])
_L.new(n338.outputs[0], n39.inputs[2])
_L.new(n24.outputs[0], n41.inputs[0])
_L.new(n14.outputs[11], n45.inputs[0])
_L.new(n10.outputs[0], n46.inputs[1])
_L.new(n81.outputs[0], n47.inputs[0])
_L.new(n64.outputs[0], n47.inputs[3])
_L.new(n70.outputs[0], n43.inputs[0])
_L.new(n42.outputs[0], n48.inputs[0])
_L.new(n49.outputs[7], n42.inputs[0])
_L.new(n51.outputs[0], n50.inputs[0])
_L.new(n48.outputs[0], n51.inputs[0])
_L.new(n12.outputs[1], n13.inputs[1])
_L.new(n65.outputs[0], n13.inputs[0])
_L.new(n51.outputs[0], n52.inputs[0])
_L.new(n15.outputs[0], n53.inputs[0])
_L.new(n46.outputs[0], n53.inputs[3])
_L.new(n7.outputs[0], n54.inputs[1])
_L.new(n29.outputs[0], n2.inputs[0])
_L.new(n56.outputs[0], n55.inputs[2])
_L.new(n3.outputs[0], n54.inputs[0])
_L.new(n111.outputs[0], n7.inputs[0])
_L.new(n58.outputs[0], n31.inputs[0])
_L.new(n145.outputs[0], n17.inputs[1])
_L.new(n46.outputs[0], n64.inputs[0])
_L.new(n5.outputs[3], n65.inputs[0])
_L.new(n341.outputs[0], n63.inputs[0])
_L.new(n66.outputs[0], n67.inputs[0])
_L.new(n68.outputs[0], n67.inputs[1])
_L.new(n67.outputs[0], n69.inputs[0])
_L.new(n69.outputs[1], n2.inputs[6])
_L.new(n63.outputs[0], n69.inputs[5])
_L.new(n14.outputs[12], n40.inputs[2])
_L.new(n62.outputs[0], n70.inputs[0])
_L.new(n62.outputs[0], n71.inputs[0])
_L.new(n30.outputs[3], n68.inputs[0])
_L.new(n306.outputs[0], n73.inputs[1])
_L.new(n305.outputs[0], n73.inputs[2])
_L.new(n339.outputs[0], n74.inputs[5])
_L.new(n75.outputs[24], n73.inputs[0])
_L.new(n141.outputs[0], n78.inputs[0])
_L.new(n78.outputs[2], n79.inputs[0])
_L.new(n78.outputs[1], n79.inputs[1])
_L.new(n79.outputs[0], n76.inputs[1])
_L.new(n82.outputs[0], n15.inputs[0])
_L.new(n82.outputs[0], n80.inputs[0])
_L.new(n47.outputs[0], n43.inputs[3])
_L.new(n85.outputs[0], n43.inputs[2])
_L.new(n275.outputs[0], n44.inputs[2])
_L.new(n339.outputs[0], n63.inputs[3])
_L.new(n94.outputs[0], n63.inputs[2])
_L.new(n53.outputs[0], n52.inputs[3])
_L.new(n83.outputs[0], n52.inputs[2])
_L.new(n15.outputs[0], n50.inputs[3])
_L.new(n84.outputs[0], n50.inputs[2])
_L.new(n89.outputs[0], n82.inputs[0])
_L.new(n83.outputs[0], n52.inputs[1])
_L.new(n84.outputs[0], n50.inputs[1])
_L.new(n15.outputs[0], n83.inputs[0])
_L.new(n9.outputs[0], n84.inputs[0])
_L.new(n85.outputs[0], n43.inputs[1])
_L.new(n81.outputs[0], n85.inputs[0])
_L.new(n275.outputs[0], n44.inputs[1])
_L.new(n88.outputs[0], n87.inputs[0])
_L.new(n45.outputs[0], n88.inputs[1])
_L.new(n80.outputs[0], n87.inputs[1])
_L.new(n338.outputs[0], n87.inputs[2])
_L.new(n14.outputs[12], n88.inputs[2])
_L.new(n86.outputs[10], n76.inputs[0])
_L.new(n199.outputs[0], n88.inputs[0])
_L.new(n14.outputs[9], n40.inputs[0])
_L.new(n14.outputs[9], n89.inputs[2])
_L.new(n199.outputs[0], n89.inputs[1])
_L.new(n87.outputs[0], n38.inputs[1])
_L.new(n48.outputs[0], n90.inputs[2])
_L.new(n90.outputs[0], n89.inputs[0])
_L.new(n90.outputs[0], n38.inputs[0])
_L.new(n92.outputs[0], n93.inputs[2])
_L.new(n93.outputs[0], n91.inputs[2])
_L.new(n310.outputs[31], n91.inputs[0])
_L.new(n94.outputs[0], n63.inputs[1])
_L.new(n74.outputs[1], n94.inputs[0])
_L.new(n68.outputs[0], n74.inputs[0])
_L.new(n97.outputs[0], n95.inputs[0])
_L.new(n96.outputs[0], n97.inputs[0])
_L.new(n98.outputs[0], n96.inputs[0])
_L.new(n99.outputs[3], n98.inputs[0])
_L.new(n100.outputs[0], n96.inputs[2])
_L.new(n101.outputs[1], n97.inputs[2])
_L.new(n95.outputs[0], n54.inputs[4])
_L.new(n102.outputs[9], n103.inputs[0])
_L.new(n102.outputs[11], n103.inputs[1])
_L.new(n102.outputs[12], n103.inputs[2])
_L.new(n120.outputs[0], n95.inputs[0])
_L.new(n103.outputs[0], n104.inputs[0])
_L.new(n102.outputs[9], n104.inputs[1])
_L.new(n102.outputs[11], n104.inputs[2])
_L.new(n106.outputs[17], n105.inputs[0])
_L.new(n106.outputs[17], n108.inputs[0])
_L.new(n108.outputs[0], n107.inputs[1])
_L.new(n105.outputs[0], n107.inputs[2])
_L.new(n11.outputs[0], n110.inputs[0])
_L.new(n110.outputs[0], n111.inputs[0])
_L.new(n25.outputs[0], n112.inputs[0])
_L.new(n112.outputs[0], n113.inputs[0])
_L.new(n119.outputs[0], n115.inputs[0])
_L.new(n107.outputs[0], n115.inputs[2])
_L.new(n103.outputs[0], n115.inputs[1])
_L.new(n115.outputs[0], n101.inputs[0])
_L.new(n104.outputs[0], n116.inputs[1])
_L.new(n117.outputs[8], n114.inputs[0])
_L.new(n119.outputs[0], n116.inputs[0])
_L.new(n118.outputs[19], n107.inputs[0])
_L.new(n114.outputs[0], n119.inputs[0])
_L.new(n116.outputs[0], n120.inputs[0])
_L.new(n122.outputs[0], n120.inputs[0])
_L.new(n121.outputs[3], n125.inputs[0])
_L.new(n125.outputs[0], n124.inputs[2])
_L.new(n97.outputs[0], n124.inputs[0])
_L.new(n123.outputs[0], n124.inputs[1])
_L.new(n124.outputs[0], n126.inputs[0])
_L.new(n132.outputs[0], n122.inputs[1])
_L.new(n121.outputs[3], n127.inputs[0])
_L.new(n128.outputs[1], n127.inputs[1])
_L.new(n127.outputs[0], n122.inputs[0])
_L.new(n115.outputs[0], n129.inputs[0])
_L.new(n129.outputs[0], n130.inputs[0])
_L.new(n126.outputs[1], n131.inputs[1])
_L.new(n126.outputs[2], n131.inputs[2])
_L.new(n131.outputs[0], n130.inputs[1])
_L.new(n130.outputs[0], n128.inputs[0])
_L.new(n132.outputs[0], n122.inputs[2])
_L.new(n126.outputs[0], n132.inputs[0])
_L.new(n136.outputs[18], n133.inputs[0])
_L.new(n136.outputs[18], n134.inputs[0])
_L.new(n324.outputs[0], n54.inputs[3])
_L.new(n134.outputs[4], n137.inputs[1])
_L.new(n133.outputs[4], n137.inputs[2])
_L.new(n135.outputs[19], n137.inputs[0])
_L.new(n138.outputs[15], n18.inputs[1])
_L.new(n139.outputs[15], n26.inputs[0])
_L.new(n77.outputs[0], n141.inputs[0])
_L.new(n55.outputs[0], n57.inputs[0])
_L.new(n27.outputs[0], n57.inputs[0])
_L.new(n144.outputs[0], n142.inputs[0])
_L.new(n145.outputs[0], n143.inputs[0])
_L.new(n143.outputs[0], n142.inputs[1])
_L.new(n16.outputs[0], n144.inputs[0])
_L.new(n142.outputs[0], n18.inputs[0])
_L.new(n147.outputs[0], n34.inputs[2])
_L.new(n17.outputs[0], n148.inputs[0])
_L.new(n151.outputs[0], n147.inputs[0])
_L.new(n148.outputs[0], n151.inputs[1])
_L.new(n153.outputs[0], n151.inputs[0])
_L.new(n149.outputs[14], n150.inputs[0])
_L.new(n150.outputs[0], n152.inputs[0])
_L.new(n322.outputs[0], n153.inputs[0])
_L.new(n154.outputs[0], n25.inputs[0])
_L.new(n26.outputs[0], n154.inputs[2])
_L.new(n150.outputs[0], n155.inputs[2])
_L.new(n155.outputs[0], n154.inputs[0])
_L.new(n140.outputs[3], n156.inputs[0])
_L.new(n242.outputs[0], n25.inputs[0])
_L.new(n73.outputs[0], n159.inputs[0])
_L.new(n160.outputs[0], n158.inputs[2])
_L.new(n43.outputs[0], n161.inputs[0])
_L.new(n162.outputs[0], n161.inputs[3])
_L.new(n161.outputs[0], n29.inputs[2])
_L.new(n163.outputs[35], n160.inputs[2])
_L.new(n166.outputs[0], n165.inputs[1])
_L.new(n196.outputs[0], n167.inputs[0])
_L.new(n193.outputs[0], n167.inputs[1])
_L.new(n170.outputs[0], n169.inputs[2])
_L.new(n287.outputs[21], n171.inputs[0])
_L.new(n171.outputs[0], n169.inputs[5])
_L.new(n167.outputs[1], n174.inputs[0])
_L.new(n167.outputs[0], n175.inputs[0])
_L.new(n174.outputs[2], n175.inputs[1])
_L.new(n175.outputs[0], n173.inputs[0])
_L.new(n167.outputs[0], n176.inputs[0])
_L.new(n167.outputs[1], n176.inputs[2])
_L.new(n266.outputs[0], n177.inputs[0])
_L.new(n173.outputs[0], n178.inputs[0])
_L.new(n179.outputs[0], n177.inputs[2])
_L.new(n177.outputs[0], n178.inputs[1])
_L.new(n266.outputs[0], n180.inputs[0])
_L.new(n179.outputs[0], n180.inputs[2])
_L.new(n181.outputs[2], n180.inputs[1])
_L.new(n180.outputs[0], n178.inputs[2])
_L.new(n178.outputs[2], n182.inputs[0])
_L.new(n166.outputs[0], n182.inputs[1])
_L.new(n178.outputs[1], n172.inputs[4])
_L.new(n280.outputs[0], n169.inputs[0])
_L.new(n254.outputs[0], n184.inputs[0])
_L.new(n252.outputs[0], n184.inputs[2])
_L.new(n253.outputs[0], n184.inputs[3])
_L.new(n264.outputs[0], n183.inputs[0])
_L.new(n184.outputs[1], n183.inputs[2])
_L.new(n185.outputs[0], n167.inputs[2])
_L.new(n167.outputs[2], n177.inputs[1])
_L.new(n169.outputs[0], n186.inputs[2])
_L.new(n187.outputs[0], n186.inputs[1])
_L.new(n289.outputs[0], n187.inputs[2])
_L.new(n289.outputs[21], n188.inputs[0])
_L.new(n188.outputs[0], n187.inputs[5])
_L.new(n190.outputs[2], n189.inputs[0])
_L.new(n237.outputs[0], n186.inputs[0])
_L.new(n191.outputs[4], n166.inputs[0])
_L.new(n182.outputs[0], n172.inputs[3])
_L.new(n164.outputs[0], n165.inputs[0])
_L.new(n165.outputs[0], n192.inputs[0])
_L.new(n192.outputs[0], n193.inputs[0])
_L.new(n265.outputs[0], n172.inputs[0])
_L.new(n300.outputs[0], n196.inputs[0])
_L.new(n76.outputs[0], n199.inputs[0])
_L.new(n51.outputs[0], n62.inputs[0])
_L.new(n218.outputs[0], n187.inputs[0])
_L.new(n168.outputs[3], n202.inputs[0])
_L.new(n206.outputs[0], n203.inputs[0])
_L.new(n203.outputs[4], n202.inputs[1])
_L.new(n204.outputs[0], n201.inputs[0])
_L.new(n202.outputs[0], n204.inputs[2])
_L.new(n205.outputs[6], n204.inputs[0])
_L.new(n168.outputs[3], n204.inputs[1])
_L.new(n223.outputs[0], n200.inputs[0])
_L.new(n300.outputs[0], n206.inputs[0])
_L.new(n220.outputs[0], n207.inputs[0])
_L.new(n228.outputs[0], n208.inputs[0])
_L.new(n228.outputs[0], n209.inputs[0])
_L.new(n200.outputs[3], n209.inputs[2])
_L.new(n200.outputs[2], n208.inputs[2])
_L.new(n355.outputs[0], n212.inputs[0])
_L.new(n211.outputs[0], n212.inputs[1])
_L.new(n212.outputs[0], n213.inputs[0])
_L.new(n207.outputs[0], n213.inputs[1])
_L.new(n213.outputs[0], n200.inputs[2])
_L.new(n353.outputs[0], n200.inputs[4])
_L.new(n219.outputs[0], n214.inputs[0])
_L.new(n214.outputs[0], n215.inputs[0])
_L.new(n168.outputs[3], n214.inputs[1])
_L.new(n228.outputs[0], n216.inputs[0])
_L.new(n200.outputs[1], n216.inputs[2])
_L.new(n201.outputs[0], n217.inputs[0])
_L.new(n216.outputs[0], n217.inputs[1])
_L.new(n208.outputs[0], n217.inputs[2])
_L.new(n209.outputs[0], n217.inputs[3])
_L.new(n229.outputs[0], n218.inputs[0])
_L.new(n217.outputs[1], n218.inputs[2])
_L.new(n210.outputs[0], n219.inputs[0])
_L.new(n220.outputs[0], n211.inputs[1])
_L.new(n168.outputs[3], n220.inputs[0])
_L.new(n355.outputs[0], n222.inputs[0])
_L.new(n222.outputs[0], n221.inputs[2])
_L.new(n221.outputs[1], n216.inputs[1])
_L.new(n221.outputs[2], n208.inputs[1])
_L.new(n221.outputs[3], n209.inputs[1])
_L.new(n223.outputs[0], n221.inputs[0])
_L.new(n206.outputs[0], n223.inputs[0])
_L.new(n224.outputs[0], n225.inputs[0])
_L.new(n225.outputs[0], n226.inputs[1])
_L.new(n215.outputs[0], n226.inputs[2])
_L.new(n220.outputs[0], n227.inputs[0])
_L.new(n227.outputs[0], n222.inputs[1])
_L.new(n205.outputs[6], n228.inputs[0])
_L.new(n206.outputs[0], n226.inputs[0])
_L.new(n226.outputs[0], n207.inputs[1])
_L.new(n217.outputs[0], n229.inputs[0])
_L.new(n231.outputs[0], n229.inputs[2])
_L.new(n212.outputs[0], n230.inputs[1])
_L.new(n228.outputs[0], n231.inputs[0])
_L.new(n234.outputs[0], n231.inputs[2])
_L.new(n233.outputs[0], n232.inputs[0])
_L.new(n230.outputs[0], n234.inputs[0])
_L.new(n235.outputs[33], n234.inputs[1])
_L.new(n232.outputs[0], n231.inputs[1])
_L.new(n235.outputs[33], n232.inputs[1])
_L.new(n238.outputs[0], n236.inputs[0])
_L.new(n236.outputs[0], n237.inputs[0])
_L.new(n244.outputs[0], n238.inputs[0])
_L.new(n238.outputs[0], n239.inputs[0])
_L.new(n337.outputs[0], n240.inputs[0])
_L.new(n146.outputs[3], n240.inputs[1])
_L.new(n240.outputs[0], n58.inputs[0])
_L.new(n283.outputs[0], n240.inputs[2])
_L.new(n240.outputs[0], n145.inputs[0])
_L.new(n156.outputs[0], n242.inputs[1])
_L.new(n244.outputs[0], n242.inputs[0])
_L.new(n189.outputs[0], n244.inputs[0])
_L.new(n248.outputs[0], n241.inputs[0])
_L.new(n146.outputs[5], n245.inputs[1])
_L.new(n146.outputs[15], n246.inputs[2])
_L.new(n246.outputs[0], n245.inputs[0])
_L.new(n152.outputs[0], n246.inputs[0])
_L.new(n245.outputs[0], n247.inputs[0])
_L.new(n247.outputs[0], n248.inputs[0])
_L.new(n265.outputs[0], n250.inputs[0])
_L.new(n172.outputs[1], n251.inputs[2])
_L.new(n251.outputs[0], n184.inputs[1])
_L.new(n263.outputs[0], n251.inputs[0])
_L.new(n172.outputs[2], n252.inputs[2])
_L.new(n172.outputs[3], n253.inputs[2])
_L.new(n250.outputs[1], n251.inputs[1])
_L.new(n250.outputs[2], n252.inputs[1])
_L.new(n250.outputs[3], n253.inputs[1])
_L.new(n178.outputs[0], n254.inputs[2])
_L.new(n173.outputs[0], n254.inputs[1])
_L.new(n249.outputs[6], n255.inputs[0])
_L.new(n255.outputs[0], n254.inputs[0])
_L.new(n258.outputs[0], n257.inputs[0])
_L.new(n257.outputs[0], n250.inputs[3])
_L.new(n256.outputs[0], n258.inputs[0])
_L.new(n259.outputs[0], n260.inputs[0])
_L.new(n260.outputs[0], n261.inputs[0])
_L.new(n300.outputs[0], n262.inputs[0])
_L.new(n262.outputs[0], n259.inputs[0])
_L.new(n166.outputs[0], n259.inputs[1])
_L.new(n261.outputs[0], n258.inputs[1])
_L.new(n262.outputs[0], n257.inputs[1])
_L.new(n263.outputs[0], n252.inputs[0])
_L.new(n263.outputs[0], n253.inputs[0])
_L.new(n255.outputs[0], n263.inputs[0])
_L.new(n184.outputs[0], n264.inputs[0])
_L.new(n196.outputs[0], n265.inputs[0])
_L.new(n176.outputs[0], n266.inputs[0])
_L.new(n255.outputs[0], n267.inputs[0])
_L.new(n267.outputs[0], n264.inputs[2])
_L.new(n269.outputs[0], n268.inputs[0])
_L.new(n270.outputs[33], n268.inputs[1])
_L.new(n268.outputs[0], n267.inputs[1])
_L.new(n271.outputs[0], n267.inputs[2])
_L.new(n270.outputs[33], n271.inputs[1])
_L.new(n272.outputs[0], n271.inputs[0])
_L.new(n178.outputs[2], n272.inputs[1])
_L.new(n178.outputs[1], n272.inputs[0])
_L.new(n353.outputs[0], n230.inputs[0])
_L.new(n342.outputs[0], n273.inputs[9])
_L.new(n64.outputs[0], n273.inputs[0])
_L.new(n273.outputs[3], n44.inputs[3])
_L.new(n59.outputs[0], n274.inputs[0])
_L.new(n44.outputs[0], n274.inputs[9])
_L.new(n274.outputs[3], n2.inputs[5])
_L.new(n342.outputs[0], n275.inputs[0])
_L.new(n277.outputs[0], n276.inputs[0])
_L.new(n279.outputs[0], n278.inputs[0])
_L.new(n183.outputs[0], n280.inputs[1])
_L.new(n281.outputs[0], n280.inputs[2])
_L.new(n278.outputs[0], n280.inputs[0])
_L.new(n282.outputs[4], n279.inputs[0])
_L.new(n296.outputs[0], n55.inputs[0])
_L.new(n321.outputs[0], n283.inputs[1])
_L.new(n276.outputs[0], n283.inputs[0])
_L.new(n159.outputs[0], n285.inputs[1])
_L.new(n159.outputs[0], n284.inputs[0])
_L.new(n286.outputs[20], n285.inputs[0])
_L.new(n346.outputs[0], n160.inputs[0])
_L.new(n346.outputs[0], n158.inputs[1])
_L.new(n163.outputs[34], n158.inputs[0])
_L.new(n158.outputs[0], n285.inputs[2])
_L.new(n288.outputs[0], n171.inputs[2])
_L.new(n287.outputs[22], n288.inputs[0])
_L.new(n184.outputs[2], n288.inputs[2])
_L.new(n184.outputs[3], n288.inputs[3])
_L.new(n287.outputs[23], n288.inputs[1])
_L.new(n289.outputs[22], n290.inputs[0])
_L.new(n289.outputs[23], n290.inputs[1])
_L.new(n217.outputs[2], n290.inputs[2])
_L.new(n217.outputs[3], n290.inputs[3])
_L.new(n290.outputs[0], n188.inputs[2])
_L.new(n298.outputs[0], n292.inputs[1])
_L.new(n298.outputs[0], n293.inputs[1])
_L.new(n294.outputs[22], n291.inputs[0])
_L.new(n295.outputs[23], n291.inputs[1])
_L.new(n292.outputs[0], n291.inputs[3])
_L.new(n293.outputs[0], n291.inputs[2])
_L.new(n57.outputs[0], n54.inputs[2])
_L.new(n31.outputs[0], n296.inputs[0])
_L.new(n41.outputs[0], n296.inputs[4])
_L.new(n113.outputs[0], n27.inputs[0])
_L.new(n351.outputs[0], n27.inputs[4])
_L.new(n351.outputs[0], n297.inputs[1])
_L.new(n19.outputs[0], n299.inputs[1])
_L.new(n299.outputs[0], n298.inputs[0])
_L.new(n23.outputs[21], n22.inputs[0])
_L.new(n291.outputs[0], n297.inputs[0])
_L.new(n297.outputs[0], n22.inputs[2])
_L.new(n22.outputs[0], n55.inputs[5])
_L.new(n301.outputs[0], n300.inputs[0])
_L.new(n137.outputs[0], n301.inputs[1])
_L.new(n137.outputs[0], n302.inputs[0])
_L.new(n302.outputs[4], n303.inputs[2])
_L.new(n303.outputs[0], n304.inputs[0])
_L.new(n306.outputs[0], n305.inputs[0])
_L.new(n308.outputs[0], n305.inputs[1])
_L.new(n313.outputs[0], n306.inputs[0])
_L.new(n72.outputs[27], n305.inputs[5])
_L.new(n72.outputs[26], n305.inputs[4])
_L.new(n72.outputs[28], n305.inputs[6])
_L.new(n72.outputs[29], n305.inputs[7])
_L.new(n72.outputs[33], n305.inputs[9])
_L.new(n72.outputs[25], n305.inputs[3])
_L.new(n72.outputs[30], n305.inputs[8])
_L.new(n91.outputs[0], n308.inputs[1])
_L.new(n91.outputs[0], n309.inputs[0])
_L.new(n92.outputs[0], n307.inputs[2])
_L.new(n307.outputs[0], n309.inputs[1])
_L.new(n309.outputs[0], n308.inputs[2])
_L.new(n310.outputs[32], n308.inputs[0])
_L.new(n313.outputs[0], n311.inputs[0])
_L.new(n311.outputs[5], n312.inputs[0])
_L.new(n312.outputs[0], n307.inputs[3])
_L.new(n320.outputs[0], n313.inputs[0])
_L.new(n318.outputs[0], n315.inputs[0])
_L.new(n317.outputs[0], n314.inputs[8])
_L.new(n316.outputs[33], n317.inputs[0])
_L.new(n54.outputs[0], n318.inputs[0])
_L.new(n314.outputs[0], n318.inputs[1])
_L.new(n318.outputs[1], n315.inputs[3])
_L.new(n319.outputs[0], n318.inputs[2])
_L.new(n315.outputs[0], n320.inputs[0])
_L.new(n318.outputs[2], n320.inputs[3])
_L.new(n241.outputs[0], n321.inputs[0])
_L.new(n322.outputs[0], n321.inputs[1])
_L.new(n152.outputs[0], n322.inputs[0])
_L.new(n146.outputs[5], n277.inputs[0])
_L.new(n243.outputs[5], n323.inputs[0])
_L.new(n323.outputs[0], n242.inputs[2])
_L.new(n186.outputs[0], n324.inputs[0])
_L.new(n325.outputs[3], n326.inputs[0])
_L.new(n327.outputs[0], n324.inputs[0])
_L.new(n330.outputs[0], n327.inputs[0])
_L.new(n335.outputs[0], n328.inputs[0])
_L.new(n328.outputs[1], n326.inputs[1])
_L.new(n328.outputs[2], n326.inputs[2])
_L.new(n331.outputs[0], n330.inputs[0])
_L.new(n236.outputs[0], n331.inputs[0])
_L.new(n326.outputs[0], n330.inputs[1])
_L.new(n333.outputs[1], n332.inputs[1])
_L.new(n333.outputs[2], n332.inputs[2])
_L.new(n329.outputs[4], n332.inputs[0])
_L.new(n329.outputs[4], n333.inputs[3])
_L.new(n335.outputs[0], n333.inputs[0])
_L.new(n332.outputs[0], n330.inputs[2])
_L.new(n334.outputs[0], n335.inputs[0])
_L.new(n239.outputs[0], n337.inputs[0])
_L.new(n18.outputs[0], n151.inputs[2])
_L.new(n304.outputs[0], n301.inputs[0])
_L.new(n137.outputs[0], n334.inputs[0])
_L.new(n45.outputs[0], n338.inputs[0])
_L.new(n30.outputs[12], n339.inputs[0])
_L.new(n340.outputs[3], n28.inputs[0])
_L.new(n341.outputs[0], n44.inputs[0])
_L.new(n71.outputs[0], n341.inputs[0])
_L.new(n347.outputs[11], n342.inputs[0])
_L.new(n284.outputs[0], n346.inputs[0])
_L.new(n41.outputs[0], n351.inputs[0])
_L.new(n15.outputs[0], n352.inputs[0])
_L.new(n352.outputs[0], n81.inputs[0])
_L.new(n354.outputs[0], n353.inputs[0])
_L.new(n354.outputs[0], n211.inputs[0])
_L.new(n215.outputs[0], n354.inputs[0])
_L.new(n219.outputs[0], n355.inputs[0])
n0.is_active_output = True

# ---- material node trees
mat_metal.use_nodes = True; mat_metal.node_tree.nodes.clear()
_N = mat_metal.node_tree.nodes; _L = mat_metal.node_tree.links
n0 = _N.new('ShaderNodeBsdfPrincipled'); n0.name = 'Principled BSDF'; n0.location = (-200, 100)
n0.inputs[0].default_value = (0.4421, 0.4421, 0.4421, 1.0)
n0.inputs[1].default_value = 0.8148
n0.inputs[2].default_value = 0.4877
n1 = _N.new('ShaderNodeOutputMaterial'); n1.name = 'Material Output'; n1.location = (200, 100)
_L.new(n0.outputs[0], n1.inputs[0])
n1.is_active_output = True

# ---- world
world_world = bpy.data.worlds.new('World'); scene.world = world_world
world_world.use_nodes = True; world_world.node_tree.nodes.clear()
_N = world_world.node_tree.nodes; _L = world_world.node_tree.links
n0 = _N.new('ShaderNodeOutputWorld'); n0.name = 'World Output'; n0.location = (200, 100)
n1 = _N.new('ShaderNodeBackground'); n1.name = 'Background'; n1.location = (-200, 100)
n1.inputs[0].default_value = (0.05088, 0.05088, 0.05088, 1.0)
_L.new(n1.outputs[0], n0.inputs[0])
n0.is_active_output = True
world_world.color = (0.05088, 0.05088, 0.05088)
world_world.sun_shadow_jitter_overblur = 0.0

# ---- meshes
me_cube_001 = bpy.data.meshes.new('Cube.001')
me_cube_001.from_pydata([(-0.5, -0.5, 0.0005622), (-0.5, -0.5, 1.0), (-0.5, 0.5, 0.0005622), (-0.5, 0.5, 1.0), (0.5, -0.5, 0.0005622), (0.5, -0.5, 1.0), (0.5, 0.5, 0.0005622), (0.5, 0.5, 1.0), (-0.5, -0.5, 2.001), (-0.5, 0.5, 2.001), (0.5, 0.5, 2.001), (0.5, -0.5, 2.001), (-0.5, -0.4215, 0.07851), (-0.5, -0.4215, 0.9215), (-0.5, 0.4215, 0.9215), (-0.5, 0.4215, 0.07851), (-0.4215, 0.5, 0.07851), (-0.4215, 0.5, 0.9215), (0.4215, 0.5, 0.9215), (0.4215, 0.5, 0.07851), (0.5, 0.4215, 0.07851), (0.5, 0.4215, 0.9215), (0.5, -0.4215, 0.9215), (0.5, -0.4215, 0.07851), (0.4215, -0.5, 0.07851), (0.4215, -0.5, 0.9215), (-0.4215, -0.5, 0.9215), (-0.4215, -0.5, 0.07851), (-0.4215, -0.5, 1.079), (0.4215, -0.5, 1.079), (0.4215, -0.5, 1.921), (-0.4215, -0.5, 1.921), (0.4215, 0.5, 1.079), (-0.4215, 0.5, 1.079), (-0.4215, 0.5, 1.921), (0.4215, 0.5, 1.921), (0.5, -0.4215, 1.079), (0.5, 0.4215, 1.079), (0.5, 0.4215, 1.921), (0.5, -0.4215, 1.921), (-0.5, 0.4215, 1.079), (-0.5, -0.4215, 1.079), (-0.5, -0.4215, 1.921), (-0.5, 0.4215, 1.921), (-0.4227, -0.4227, 0.07851), (-0.4227, -0.4227, 0.9215), (-0.4227, 0.4227, 0.07851), (-0.4227, 0.4227, 0.9215), (0.4227, 0.4227, 0.07851), (0.4227, 0.4227, 0.9215), (0.4227, -0.4227, 0.9215), (0.4227, -0.4227, 0.07851), (0.4227, -0.4227, 1.079), (0.4227, -0.4227, 1.921), (0.4227, 0.4227, 1.079), (0.4227, 0.4227, 1.921), (-0.4227, -0.4227, 1.079), (-0.4227, 0.4227, 1.079), (-0.4227, 0.4227, 1.921), (-0.4227, -0.4227, 1.921), (-0.4227, 0.4227, 0.0005622), (0.4227, 0.4227, 0.0005622), (0.4227, -0.4227, 0.0005622), (-0.4227, -0.4227, 0.0005622), (0.4227, 0.4227, 2.001), (-0.4227, 0.4227, 2.001), (-0.4227, -0.4227, 2.001), (0.4227, -0.4227, 2.001), (-0.5, 0.375, 0.0005622), (-0.5, -0.375, 0.0005622), (-0.5, 0.3161, 0.07851), (-0.5, -0.3161, 0.07851), (-0.4227, 0.317, 0.07851), (-0.4227, -0.317, 0.07851), (-0.4227, 0.317, 0.0005622), (-0.4227, -0.317, 0.0005622), (0.5, -0.375, 0.0005622), (0.5, 0.375, 0.0005622), (0.5, -0.3161, 0.07851), (0.5, 0.3161, 0.07851), (0.4227, -0.317, 0.07851), (0.4227, 0.317, 0.07851), (0.4227, -0.317, 0.0005622), (0.4227, 0.317, 0.0005622), (-0.5, 0.5, 0.8821), (-0.5, 0.5, 0.119), (-0.5, 0.4215, 0.8217), (-0.5, 0.4215, 0.1781), (-0.4215, 0.5, 0.8217), (-0.4215, 0.5, 0.1781), (-0.4227, 0.4227, 0.8217), (-0.4227, 0.4227, 0.1781), (0.5, 0.5, 0.8821), (0.5, 0.5, 0.119), (0.4215, 0.5, 0.8217), (0.4215, 0.5, 0.1781), (0.5, 0.4215, 0.8217), (0.5, 0.4215, 0.1781), (0.4227, 0.4227, 0.8217), (0.4227, 0.4227, 0.1781), (0.5, -0.5, 0.8821), (0.5, -0.5, 0.119), (0.5, -0.4215, 0.8217), (0.5, -0.4215, 0.1781), (0.4215, -0.5, 0.8217), (0.4215, -0.5, 0.1781), (0.4227, -0.4227, 0.8217), (0.4227, -0.4227, 0.1781), (-0.5, -0.5, 0.119), (-0.5, -0.5, 0.8821), (-0.5, -0.4215, 0.1781), (-0.5, -0.4215, 0.8217), (-0.4215, -0.5, 0.1781), (-0.4215, -0.5, 0.8217), (-0.4227, -0.4227, 0.1781), (-0.4227, -0.4227, 0.8217), (-0.5, -0.3981, 1.0), (-0.5, 0.3981, 1.0), (-0.5, -0.3356, 0.9215), (-0.5, 0.3356, 0.9215), (-0.5, -0.3356, 1.079), (-0.5, 0.3356, 1.079), (-0.4227, -0.3366, 0.9215), (-0.4227, 0.3366, 0.9215), (-0.4227, -0.3366, 1.079), (-0.4227, 0.3366, 1.079), (0.5, 0.3981, 1.0), (0.5, -0.3981, 1.0), (0.5, 0.3356, 0.9215), (0.5, -0.3356, 0.9215), (0.5, 0.3356, 1.079), (0.5, -0.3356, 1.079), (0.4227, 0.3366, 0.9215), (0.4227, -0.3366, 0.9215), (0.4227, 0.3366, 1.079), (0.4227, -0.3366, 1.079), (-0.5, -0.4144, 2.001), (-0.5, 0.4144, 2.001), (-0.5, -0.3493, 1.921), (-0.5, 0.3493, 1.921), (-0.4227, -0.3503, 1.921), (-0.4227, 0.3503, 1.921), (-0.4227, -0.3503, 2.001), (-0.4227, 0.3503, 2.001), (0.5, 0.4144, 2.001), (0.5, -0.4144, 2.001), (0.5, 0.3493, 1.921), (0.5, -0.3493, 1.921), (0.4227, 0.3503, 1.921), (0.4227, -0.3503, 1.921), (0.4227, 0.3503, 2.001), (0.4227, -0.3503, 2.001), (-0.5, -0.5, 1.922), (-0.5, -0.5, 1.081), (-0.4215, -0.5, 1.853), (-0.4215, -0.5, 1.146), (-0.5, -0.4215, 1.853), (-0.5, -0.4215, 1.146), (-0.4227, -0.4227, 1.853), (-0.4227, -0.4227, 1.146), (-0.5, 0.5, 1.081), (-0.5, 0.5, 1.922), (-0.4215, 0.5, 1.146), (-0.4215, 0.5, 1.853), (-0.5, 0.4215, 1.146), (-0.5, 0.4215, 1.853), (-0.4227, 0.4227, 1.146), (-0.4227, 0.4227, 1.853), (0.5, 0.5, 1.922), (0.5, 0.5, 1.081), (0.4215, 0.5, 1.853), (0.4215, 0.5, 1.146), (0.5, 0.4215, 1.853), (0.5, 0.4215, 1.146), (0.4227, 0.4227, 1.853), (0.4227, 0.4227, 1.146), (0.5, -0.5, 1.081), (0.5, -0.5, 1.922), (0.4215, -0.5, 1.146), (0.4215, -0.5, 1.853), (0.5, -0.4215, 1.146), (0.5, -0.4215, 1.853), (0.4227, -0.4227, 1.146), (0.4227, -0.4227, 1.853), (-0.3963, -0.5, 0.0005622), (0.3963, -0.5, 0.0005622), (-0.3341, -0.5, 0.07851), (0.3341, -0.5, 0.07851), (-0.335, -0.4227, 0.07851), (0.335, -0.4227, 0.07851), (-0.335, -0.4227, 0.0005622), (0.335, -0.4227, 0.0005622), (0.3963, 0.5, 0.0005622), (-0.3963, 0.5, 0.0005622), (0.3341, 0.5, 0.07851), (-0.3341, 0.5, 0.07851), (0.335, 0.4227, 0.07851), (-0.335, 0.4227, 0.07851), (0.335, 0.4227, 0.0005622), (-0.335, 0.4227, 0.0005622), (0.3994, -0.5, 1.0), (-0.3994, -0.5, 1.0), (0.3367, -0.5, 0.9215), (-0.3367, -0.5, 0.9215), (0.3367, -0.5, 1.079), (-0.3367, -0.5, 1.079), (0.3376, -0.4227, 0.9215), (-0.3376, -0.4227, 0.9215), (0.3376, -0.4227, 1.079), (-0.3376, -0.4227, 1.079), (-0.3994, 0.5, 1.0), (0.3994, 0.5, 1.0), (-0.3367, 0.5, 0.9215), (0.3367, 0.5, 0.9215), (-0.3367, 0.5, 1.079), (0.3367, 0.5, 1.079), (-0.3376, 0.4227, 0.9215), (0.3376, 0.4227, 0.9215), (-0.3376, 0.4227, 1.079), (0.3376, 0.4227, 1.079), (-0.4109, 0.5, 2.001), (0.4109, 0.5, 2.001), (-0.3464, 0.5, 1.921), (0.3464, 0.5, 1.921), (-0.3473, 0.4227, 1.921), (0.3473, 0.4227, 1.921), (-0.3473, 0.4227, 2.001), (0.3473, 0.4227, 2.001), (0.4109, -0.5, 2.001), (-0.4109, -0.5, 2.001), (0.3464, -0.5, 1.921), (-0.3464, -0.5, 1.921), (0.3473, -0.4227, 1.921), (-0.3473, -0.4227, 1.921), (0.3473, -0.4227, 2.001), (-0.3473, -0.4227, 2.001)], [], [(21, 128, 103, 23), (56, 124, 167, 58), (119, 14, 47, 123), (58, 167, 219, 54), (150, 64, 55, 148), (71, 12, 44, 73), (234, 67, 53, 232), (224, 58, 54, 175), (112, 27, 44, 114), (91, 87, 118, 122), (109, 1, 13, 111), (117, 3, 14, 119), (85, 2, 15, 87), (69, 0, 12, 71), (84, 3, 17, 88), (211, 7, 18, 213), (93, 6, 19, 95), (193, 2, 16, 195), (92, 7, 21, 96), (127, 5, 22, 129), (101, 4, 23, 103), (77, 6, 20, 79), (100, 5, 25, 104), (201, 1, 26, 203), (108, 0, 27, 112), (185, 4, 24, 187), (200, 5, 29, 204), (177, 11, 30, 179), (229, 8, 31, 231), (153, 1, 28, 155), (210, 3, 33, 214), (161, 9, 34, 163), (221, 10, 35, 223), (169, 7, 32, 171), (126, 7, 37, 130), (168, 10, 38, 172), (145, 11, 39, 147), (176, 5, 36, 180), (116, 1, 41, 120), (152, 8, 42, 156), (137, 9, 43, 139), (160, 3, 40, 164), (223, 35, 55, 225), (46, 91, 122, 45), (164, 40, 57, 166), (79, 20, 48, 81), (156, 42, 59, 158), (129, 22, 50, 133), (204, 29, 52, 208), (159, 56, 58, 141), (96, 21, 23, 78), (53, 183, 209, 56), (232, 53, 56, 159), (54, 134, 183, 53), (88, 17, 47, 90), (231, 31, 59, 233), (180, 36, 52, 182), (49, 217, 91, 46), (172, 38, 55, 174), (98, 49, 46, 197), (104, 25, 50, 106), (175, 54, 53, 149), (95, 19, 48, 99), (45, 207, 107, 51), (115, 45, 51, 189), (214, 33, 57, 218), (208, 52, 50, 206), (134, 54, 49, 132), (218, 57, 47, 216), (124, 56, 45, 122), (192, 6, 61, 198), (76, 4, 62, 82), (184, 0, 63, 190), (68, 2, 60, 74), (220, 9, 65, 226), (136, 8, 66, 142), (228, 11, 67, 234), (144, 10, 64, 150), (226, 65, 58, 224), (142, 66, 59, 140), (198, 61, 48, 196), (82, 62, 51, 80), (190, 63, 44, 188), (74, 60, 46, 72), (63, 75, 73, 44), (75, 74, 72, 73), (0, 69, 75, 63), (69, 68, 74, 75), (2, 68, 70, 15), (68, 69, 71, 70), (72, 46, 45, 115), (70, 71, 73, 72), (61, 83, 81, 48), (83, 82, 80, 81), (6, 77, 83, 61), (77, 76, 82, 83), (98, 96, 78, 80), (78, 79, 81, 80), (4, 76, 78, 23), (76, 77, 79, 78), (94, 98, 197, 195), (89, 88, 90, 91), (14, 86, 90, 47), (86, 87, 91, 90), (2, 85, 89, 16), (85, 84, 88, 89), (3, 84, 86, 14), (84, 85, 87, 86), (18, 94, 195, 16), (94, 95, 99, 98), (6, 93, 97, 20), (93, 92, 96, 97), (7, 92, 94, 18), (92, 93, 95, 94), (20, 97, 99, 48), (97, 96, 98, 99), (113, 115, 189, 187), (105, 104, 106, 107), (22, 102, 106, 50), (102, 103, 107, 106), (4, 101, 105, 24), (101, 100, 104, 105), (5, 100, 102, 22), (100, 101, 103, 102), (1, 109, 113, 26), (109, 108, 112, 113), (0, 108, 110, 12), (108, 109, 111, 110), (12, 110, 114, 44), (110, 111, 115, 114), (26, 113, 187, 24), (113, 112, 114, 115), (57, 125, 123, 47), (125, 124, 122, 123), (3, 117, 121, 40), (117, 116, 120, 121), (1, 116, 118, 13), (116, 117, 119, 118), (70, 72, 115, 111), (118, 119, 123, 122), (40, 121, 125, 57), (121, 120, 124, 125), (52, 135, 133, 50), (135, 134, 132, 133), (36, 131, 135, 52), (131, 130, 134, 135), (49, 98, 80, 51), (128, 129, 133, 132), (5, 127, 131, 36), (127, 126, 130, 131), (7, 126, 128, 21), (126, 127, 129, 128), (87, 15, 13, 118), (15, 70, 111, 13), (132, 49, 51, 107), (128, 132, 107, 103), (65, 143, 141, 58), (143, 142, 140, 141), (9, 137, 143, 65), (137, 136, 142, 143), (42, 138, 140, 59), (138, 139, 141, 140), (8, 136, 138, 42), (136, 137, 139, 138), (11, 145, 151, 67), (145, 144, 150, 151), (38, 146, 148, 55), (146, 147, 149, 148), (10, 144, 146, 38), (144, 145, 147, 146), (67, 151, 149, 53), (151, 150, 148, 149), (31, 154, 158, 59), (154, 155, 159, 158), (157, 159, 141, 139), (157, 156, 158, 159), (1, 153, 157, 41), (153, 152, 156, 157), (8, 152, 154, 31), (152, 153, 155, 154), (41, 157, 139, 43), (165, 164, 166, 167), (9, 161, 165, 43), (161, 160, 164, 165), (3, 160, 162, 33), (160, 161, 163, 162), (33, 162, 166, 57), (162, 163, 167, 166), (173, 175, 149, 147), (173, 172, 174, 175), (7, 169, 173, 37), (169, 168, 172, 173), (10, 168, 170, 35), (168, 169, 171, 170), (35, 170, 174, 55), (170, 171, 175, 174), (37, 173, 147, 39), (181, 180, 182, 183), (29, 178, 182, 52), (178, 179, 183, 182), (11, 177, 181, 39), (177, 176, 180, 181), (5, 176, 178, 29), (176, 177, 179, 178), (124, 120, 165, 167), (120, 41, 43, 165), (134, 130, 181, 183), (130, 37, 39, 181), (62, 191, 189, 51), (191, 190, 188, 189), (4, 185, 191, 62), (185, 184, 190, 191), (27, 186, 188, 44), (186, 187, 189, 188), (0, 184, 186, 27), (184, 185, 187, 186), (60, 199, 197, 46), (199, 198, 196, 197), (2, 193, 199, 60), (193, 192, 198, 199), (19, 194, 196, 48), (194, 195, 197, 196), (6, 192, 194, 19), (192, 193, 195, 194), (56, 209, 207, 45), (209, 208, 206, 207), (25, 202, 206, 50), (202, 203, 207, 206), (230, 232, 159, 155), (205, 204, 208, 209), (1, 201, 205, 28), (201, 200, 204, 205), (5, 200, 202, 25), (200, 201, 203, 202), (54, 219, 217, 49), (219, 218, 216, 217), (222, 224, 175, 171), (215, 214, 218, 219), (17, 212, 216, 47), (212, 213, 217, 216), (7, 211, 215, 32), (211, 210, 214, 215), (3, 210, 212, 17), (210, 211, 213, 212), (207, 203, 105, 107), (203, 26, 24, 105), (217, 213, 89, 91), (213, 18, 16, 89), (64, 227, 225, 55), (227, 226, 224, 225), (10, 221, 227, 64), (221, 220, 226, 227), (34, 222, 171, 32), (222, 223, 225, 224), (9, 220, 222, 34), (220, 221, 223, 222), (8, 229, 235, 66), (229, 228, 234, 235), (30, 230, 155, 28), (230, 231, 233, 232), (11, 228, 230, 30), (228, 229, 231, 230), (66, 235, 233, 59), (235, 234, 232, 233), (167, 163, 215, 219), (163, 34, 32, 215), (183, 179, 205, 209), (179, 30, 28, 205)])
_uv = me_cube_001.uv_layers.new(name='UVMap')
_uv.uv.foreach_set('vector', [0.6054, 0.5196, 0.6054, 0.5899, 0.4649, 0.7304, 0.3946, 0.7304, 0.625, 0.01963, 0.625, 0.08988, 0.625, 0.2696, 0.625, 0.2696, 0.6054, 0.1601, 0.6054, 0.2304, 0.6054, 0.2304, 0.6054, 0.1601, 0.625, 0.2696, 0.625, 0.2696, 0.625, 0.4101, 0.625, 0.4804, 0.6521, 0.5924, 0.6521, 0.5271, 0.625, 0.5196, 0.625, 0.5899, 0.3946, 0.08988, 0.3946, 0.01963, 0.3946, 0.01963, 0.3946, 0.08988, 0.7174, 0.7229, 0.6521, 0.7229, 0.625, 0.7696, 0.625, 0.8399, 0.625, 0.3399, 0.625, 0.2696, 0.625, 0.4804, 0.625, 0.4804, 0.4649, 0.9804, 0.3946, 0.9804, 0.3946, 0.9804, 0.4649, 0.9804, 0.4649, 0.2304, 0.4649, 0.2304, 0.6054, 0.08988, 0.6054, 0.08988, 0.5417, 0.0, 0.625, 0.0, 0.6054, 0.01963, 0.5351, 0.01963, 0.625, 0.1667, 0.625, 0.25, 0.6054, 0.2304, 0.6054, 0.1601, 0.4583, 0.25, 0.375, 0.25, 0.3946, 0.2304, 0.4649, 0.2304, 0.375, 0.08333, 0.375, 0.0, 0.3946, 0.01963, 0.3946, 0.08988, 0.5417, 0.25, 0.625, 0.25, 0.6054, 0.2696, 0.5351, 0.2696, 0.625, 0.4167, 0.625, 0.5, 0.6054, 0.4804, 0.6054, 0.4101, 0.4583, 0.5, 0.375, 0.5, 0.3946, 0.4804, 0.4649, 0.4804, 0.375, 0.3333, 0.375, 0.25, 0.3946, 0.2696, 0.3946, 0.3399, 0.5417, 0.5, 0.625, 0.5, 0.6054, 0.5196, 0.5351, 0.5196, 0.625, 0.6667, 0.625, 0.75, 0.6054, 0.7304, 0.6054, 0.6601, 0.4583, 0.75, 0.375, 0.75, 0.3946, 0.7304, 0.4649, 0.7304, 0.375, 0.5833, 0.375, 0.5, 0.3946, 0.5196, 0.3946, 0.5899, 0.5417, 0.75, 0.625, 0.75, 0.6054, 0.7696, 0.5351, 0.7696, 0.625, 0.9167, 0.625, 1.0, 0.6054, 0.9804, 0.6054, 0.9101, 0.4583, 1.0, 0.375, 1.0, 0.3946, 0.9804, 0.4649, 0.9804, 0.375, 0.8333, 0.375, 0.75, 0.3946, 0.7696, 0.3946, 0.8399, 0.625, 0.8333, 0.625, 0.75, 0.625, 0.7696, 0.625, 0.8399, 0.625, 0.75, 0.625, 0.75, 0.625, 0.7696, 0.625, 0.7696, 0.625, 0.9167, 0.625, 1.0, 0.625, 0.9804, 0.625, 0.9101, 0.625, 1.0, 0.625, 1.0, 0.625, 0.9804, 0.625, 0.9804, 0.625, 0.3333, 0.625, 0.25, 0.625, 0.2696, 0.625, 0.3399, 0.625, 0.25, 0.625, 0.25, 0.625, 0.2696, 0.625, 0.2696, 0.625, 0.4167, 0.625, 0.5, 0.625, 0.4804, 0.625, 0.4101, 0.625, 0.5, 0.625, 0.5, 0.625, 0.4804, 0.625, 0.4804, 0.625, 0.5833, 0.625, 0.5, 0.625, 0.5196, 0.625, 0.5899, 0.625, 0.5, 0.625, 0.5, 0.625, 0.5196, 0.625, 0.5196, 0.625, 0.6667, 0.625, 0.75, 0.625, 0.7304, 0.625, 0.6601, 0.625, 0.75, 0.625, 0.75, 0.625, 0.7304, 0.625, 0.7304, 0.625, 0.08333, 0.625, 0.0, 0.625, 0.01963, 0.625, 0.08988, 0.625, 0.0, 0.625, 0.0, 0.625, 0.01963, 0.625, 0.01963, 0.625, 0.1667, 0.625, 0.25, 0.625, 0.2304, 0.625, 0.1601, 0.625, 0.25, 0.625, 0.25, 0.625, 0.2304, 0.625, 0.2304, 0.625, 0.4101, 0.625, 0.4804, 0.625, 0.4804, 0.625, 0.4101, 0.3946, 0.2696, 0.4649, 0.2696, 0.6054, 0.08988, 0.6054, 0.01963, 0.625, 0.2304, 0.625, 0.2304, 0.625, 0.2304, 0.625, 0.2304, 0.3946, 0.5899, 0.3946, 0.5196, 0.3946, 0.5196, 0.3946, 0.5899, 0.625, 0.01963, 0.625, 0.01963, 0.625, 0.01963, 0.625, 0.01963, 0.6054, 0.6601, 0.6054, 0.7304, 0.6054, 0.7304, 0.6054, 0.6601, 0.625, 0.8399, 0.625, 0.7696, 0.625, 0.7696, 0.625, 0.8399, 0.625, 0.9804, 0.625, 0.9804, 0.625, 0.2304, 0.625, 0.1601, 0.5351, 0.5196, 0.6054, 0.5196, 0.3946, 0.7304, 0.3946, 0.6601, 0.625, 0.7696, 0.625, 0.7696, 0.625, 0.9101, 0.625, 0.9804, 0.625, 0.8399, 0.625, 0.7696, 0.625, 0.9804, 0.625, 0.9804, 0.625, 0.5196, 0.625, 0.5899, 0.625, 0.7696, 0.625, 0.7696, 0.5351, 0.2696, 0.6054, 0.2696, 0.6054, 0.2696, 0.5351, 0.2696, 0.625, 0.9101, 0.625, 0.9804, 0.625, 0.9804, 0.625, 0.9101, 0.625, 0.7304, 0.625, 0.7304, 0.625, 0.7304, 0.625, 0.7304, 0.6054, 0.4804, 0.6054, 0.4101, 0.4649, 0.2696, 0.3946, 0.2696, 0.625, 0.5196, 0.625, 0.5196, 0.625, 0.5196, 0.625, 0.5196, 0.5351, 0.4804, 0.6054, 0.4804, 0.3946, 0.2696, 0.3946, 0.3399, 0.5351, 0.7696, 0.6054, 0.7696, 0.6054, 0.7696, 0.5351, 0.7696, 0.625, 0.4804, 0.625, 0.4804, 0.625, 0.7304, 0.625, 0.6601, 0.4649, 0.4804, 0.3946, 0.4804, 0.3946, 0.4804, 0.4649, 0.4804, 0.6054, 0.9804, 0.6054, 0.9101, 0.4649, 0.7696, 0.3946, 0.7696, 0.5351, 0.9804, 0.6054, 0.9804, 0.3946, 0.7696, 0.3946, 0.8399, 0.625, 0.3399, 0.625, 0.2696, 0.625, 0.2696, 0.625, 0.3399, 0.625, 0.8399, 0.625, 0.7696, 0.6054, 0.7696, 0.6054, 0.8399, 0.625, 0.5899, 0.625, 0.5196, 0.6054, 0.5196, 0.6054, 0.5899, 0.625, 0.3399, 0.625, 0.2696, 0.6054, 0.2696, 0.6054, 0.3399, 0.625, 0.08988, 0.625, 0.01963, 0.6054, 0.01963, 0.6054, 0.08988, 0.2917, 0.5, 0.375, 0.5, 0.3479, 0.5271, 0.2826, 0.5271, 0.375, 0.6667, 0.375, 0.75, 0.3479, 0.7229, 0.3479, 0.6576, 0.2083, 0.75, 0.125, 0.75, 0.1521, 0.7229, 0.2174, 0.7229, 0.125, 0.5833, 0.125, 0.5, 0.1521, 0.5271, 0.1521, 0.5924, 0.7917, 0.5, 0.875, 0.5, 0.8479, 0.5271, 0.7826, 0.5271, 0.875, 0.6667, 0.875, 0.75, 0.8479, 0.7229, 0.8479, 0.6576, 0.7083, 0.75, 0.625, 0.75, 0.6521, 0.7229, 0.7174, 0.7229, 0.625, 0.5833, 0.625, 0.5, 0.6521, 0.5271, 0.6521, 0.5924, 0.7826, 0.5271, 0.8479, 0.5271, 0.625, 0.2696, 0.625, 0.3399, 0.8479, 0.6576, 0.8479, 0.7229, 0.625, 0.01963, 0.625, 0.08988, 0.2826, 0.5271, 0.3479, 0.5271, 0.3946, 0.4804, 0.3946, 0.4101, 0.3479, 0.6576, 0.3479, 0.7229, 0.3946, 0.7304, 0.3946, 0.6601, 0.2174, 0.7229, 0.1521, 0.7229, 0.3946, 0.9804, 0.3946, 0.9101, 0.1521, 0.5924, 0.1521, 0.5271, 0.3946, 0.2304, 0.3946, 0.1601, 0.1521, 0.7229, 0.1521, 0.6576, 0.3946, 0.08988, 0.3946, 0.01963, 0.1521, 0.6576, 0.1521, 0.5924, 0.3946, 0.1601, 0.3946, 0.08988, 0.125, 0.75, 0.125, 0.6667, 0.1521, 0.6576, 0.1521, 0.7229, 0.125, 0.6667, 0.125, 0.5833, 0.1521, 0.5924, 0.1521, 0.6576, 0.375, 0.25, 0.375, 0.1667, 0.3946, 0.1601, 0.3946, 0.2304, 0.375, 0.1667, 0.375, 0.08333, 0.3946, 0.08988, 0.3946, 0.1601, 0.3946, 0.1601, 0.3946, 0.2304, 0.6054, 0.9804, 0.5351, 0.9804, 0.3946, 0.1601, 0.3946, 0.08988, 0.3946, 0.08988, 0.3946, 0.1601, 0.3479, 0.5271, 0.3479, 0.5924, 0.3946, 0.5899, 0.3946, 0.5196, 0.3479, 0.5924, 0.3479, 0.6576, 0.3946, 0.6601, 0.3946, 0.5899, 0.375, 0.5, 0.375, 0.5833, 0.3479, 0.5924, 0.3479, 0.5271, 0.375, 0.5833, 0.375, 0.6667, 0.3479, 0.6576, 0.3479, 0.5924, 0.5351, 0.5196, 0.5351, 0.5196, 0.3946, 0.6601, 0.3946, 0.6601, 0.3946, 0.6601, 0.3946, 0.5899, 0.3946, 0.5899, 0.3946, 0.6601, 0.375, 0.75, 0.375, 0.6667, 0.3946, 0.6601, 0.3946, 0.7304, 0.375, 0.6667, 0.375, 0.5833, 0.3946, 0.5899, 0.3946, 0.6601, 0.5351, 0.4804, 0.5351, 0.4804, 0.3946, 0.3399, 0.3946, 0.3399, 0.4649, 0.2696, 0.5351, 0.2696, 0.5351, 0.2696, 0.4649, 0.2696, 0.6054, 0.2304, 0.5351, 0.2304, 0.5351, 0.2304, 0.6054, 0.2304, 0.5351, 0.2304, 0.4649, 0.2304, 0.4649, 0.2304, 0.5351, 0.2304, 0.375, 0.25, 0.4583, 0.25, 0.4649, 0.2696, 0.3946, 0.2696, 0.4583, 0.25, 0.5417, 0.25, 0.5351, 0.2696, 0.4649, 0.2696, 0.625, 0.25, 0.5417, 0.25, 0.5351, 0.2304, 0.6054, 0.2304, 0.5417, 0.25, 0.4583, 0.25, 0.4649, 0.2304, 0.5351, 0.2304, 0.6054, 0.4804, 0.5351, 0.4804, 0.3946, 0.3399, 0.3946, 0.2696, 0.5351, 0.4804, 0.4649, 0.4804, 0.4649, 0.4804, 0.5351, 0.4804, 0.375, 0.5, 0.4583, 0.5, 0.4649, 0.5196, 0.3946, 0.5196, 0.4583, 0.5, 0.5417, 0.5, 0.5351, 0.5196, 0.4649, 0.5196, 0.625, 0.5, 0.5417, 0.5, 0.5351, 0.4804, 0.6054, 0.4804, 0.5417, 0.5, 0.4583, 0.5, 0.4649, 0.4804, 0.5351, 0.4804, 0.3946, 0.5196, 0.4649, 0.5196, 0.4649, 0.5196, 0.3946, 0.5196, 0.4649, 0.5196, 0.5351, 0.5196, 0.5351, 0.5196, 0.4649, 0.5196, 0.5351, 0.9804, 0.5351, 0.9804, 0.3946, 0.8399, 0.3946, 0.8399, 0.4649, 0.7696, 0.5351, 0.7696, 0.5351, 0.7696, 0.4649, 0.7696, 0.6054, 0.7304, 0.5351, 0.7304, 0.5351, 0.7304, 0.6054, 0.7304, 0.5351, 0.7304, 0.4649, 0.7304, 0.4649, 0.7304, 0.5351, 0.7304, 0.375, 0.75, 0.4583, 0.75, 0.4649, 0.7696, 0.3946, 0.7696, 0.4583, 0.75, 0.5417, 0.75, 0.5351, 0.7696, 0.4649, 0.7696, 0.625, 0.75, 0.5417, 0.75, 0.5351, 0.7304, 0.6054, 0.7304, 0.5417, 0.75, 0.4583, 0.75, 0.4649, 0.7304, 0.5351, 0.7304, 0.625, 1.0, 0.5417, 1.0, 0.5351, 0.9804, 0.6054, 0.9804, 0.5417, 1.0, 0.4583, 1.0, 0.4649, 0.9804, 0.5351, 0.9804, 0.375, 0.0, 0.4583, 0.0, 0.4649, 0.01963, 0.3946, 0.01963, 0.4583, 0.0, 0.5417, 0.0, 0.5351, 0.01963, 0.4649, 0.01963, 0.3946, 0.01963, 0.4649, 0.01963, 0.4649, 0.01963, 0.3946, 0.01963, 0.4649, 0.01963, 0.5351, 0.01963, 0.5351, 0.01963, 0.4649, 0.01963, 0.6054, 0.9804, 0.5351, 0.9804, 0.3946, 0.8399, 0.3946, 0.7696, 0.5351, 0.9804, 0.4649, 0.9804, 0.4649, 0.9804, 0.5351, 0.9804, 0.625, 0.2304, 0.625, 0.1601, 0.6054, 0.1601, 0.6054, 0.2304, 0.625, 0.1601, 0.625, 0.08988, 0.6054, 0.08988, 0.6054, 0.1601, 0.625, 0.25, 0.625, 0.1667, 0.625, 0.1601, 0.625, 0.2304, 0.625, 0.1667, 0.625, 0.08333, 0.625, 0.08988, 0.625, 0.1601, 0.625, 0.0, 0.625, 0.08333, 0.6054, 0.08988, 0.6054, 0.01963, 0.625, 0.08333, 0.625, 0.1667, 0.6054, 0.1601, 0.6054, 0.08988, 0.3946, 0.1601, 0.3946, 0.1601, 0.5351, 0.01963, 0.5351, 0.01963, 0.6054, 0.08988, 0.6054, 0.1601, 0.6054, 0.1601, 0.6054, 0.08988, 0.625, 0.2304, 0.625, 0.1601, 0.625, 0.1601, 0.625, 0.2304, 0.625, 0.1601, 0.625, 0.08988, 0.625, 0.08988, 0.625, 0.1601, 0.625, 0.7304, 0.625, 0.6601, 0.6054, 0.6601, 0.6054, 0.7304, 0.625, 0.6601, 0.625, 0.5899, 0.6054, 0.5899, 0.6054, 0.6601, 0.625, 0.7304, 0.625, 0.6601, 0.625, 0.6601, 0.625, 0.7304, 0.625, 0.6601, 0.625, 0.5899, 0.625, 0.5899, 0.625, 0.6601, 0.6054, 0.4804, 0.5351, 0.4804, 0.3946, 0.6601, 0.3946, 0.7304, 0.6054, 0.5899, 0.6054, 0.6601, 0.6054, 0.6601, 0.6054, 0.5899, 0.625, 0.75, 0.625, 0.6667, 0.625, 0.6601, 0.625, 0.7304, 0.625, 0.6667, 0.625, 0.5833, 0.625, 0.5899, 0.625, 0.6601, 0.625, 0.5, 0.625, 0.5833, 0.6054, 0.5899, 0.6054, 0.5196, 0.625, 0.5833, 0.625, 0.6667, 0.6054, 0.6601, 0.6054, 0.5899, 0.4649, 0.2304, 0.3946, 0.2304, 0.6054, 0.01963, 0.6054, 0.08988, 0.3946, 0.2304, 0.3946, 0.1601, 0.5351, 0.01963, 0.6054, 0.01963, 0.6054, 0.5899, 0.6054, 0.5196, 0.3946, 0.7696, 0.4649, 0.7696, 0.6054, 0.5899, 0.6054, 0.5899, 0.4649, 0.7304, 0.4649, 0.7304, 0.8479, 0.5271, 0.8479, 0.5924, 0.625, 0.1601, 0.625, 0.2304, 0.8479, 0.5924, 0.8479, 0.6576, 0.625, 0.08988, 0.625, 0.1601, 0.875, 0.5, 0.875, 0.5833, 0.8479, 0.5924, 0.8479, 0.5271, 0.875, 0.5833, 0.875, 0.6667, 0.8479, 0.6576, 0.8479, 0.5924, 0.625, 0.01963, 0.625, 0.08988, 0.625, 0.08988, 0.625, 0.01963, 0.625, 0.08988, 0.625, 0.1601, 0.625, 0.1601, 0.625, 0.08988, 0.625, 0.0, 0.625, 0.08333, 0.625, 0.08988, 0.625, 0.01963, 0.625, 0.08333, 0.625, 0.1667, 0.625, 0.1601, 0.625, 0.08988, 0.625, 0.75, 0.625, 0.6667, 0.6521, 0.6576, 0.6521, 0.7229, 0.625, 0.6667, 0.625, 0.5833, 0.6521, 0.5924, 0.6521, 0.6576, 0.625, 0.5196, 0.625, 0.5899, 0.625, 0.5899, 0.625, 0.5196, 0.625, 0.5899, 0.625, 0.6601, 0.625, 0.6601, 0.625, 0.5899, 0.625, 0.5, 0.625, 0.5833, 0.625, 0.5899, 0.625, 0.5196, 0.625, 0.5833, 0.625, 0.6667, 0.625, 0.6601, 0.625, 0.5899, 0.6521, 0.7229, 0.6521, 0.6576, 0.625, 0.6601, 0.625, 0.7304, 0.6521, 0.6576, 0.6521, 0.5924, 0.625, 0.5899, 0.625, 0.6601, 0.625, 0.9804, 0.625, 0.9804, 0.625, 0.9804, 0.625, 0.9804, 0.625, 0.9804, 0.625, 0.9804, 0.625, 0.9804, 0.625, 0.9804, 0.625, 0.01963, 0.625, 0.01963, 0.625, 0.1601, 0.625, 0.1601, 0.625, 0.01963, 0.625, 0.01963, 0.625, 0.01963, 0.625, 0.01963, 0.625, 0.0, 0.625, 0.0, 0.625, 0.01963, 0.625, 0.01963, 0.625, 0.0, 0.625, 0.0, 0.625, 0.01963, 0.625, 0.01963, 0.625, 1.0, 0.625, 1.0, 0.625, 0.9804, 0.625, 0.9804, 0.625, 1.0, 0.625, 1.0, 0.625, 0.9804, 0.625, 0.9804, 0.625, 0.01963, 0.625, 0.01963, 0.625, 0.1601, 0.625, 0.2304, 0.625, 0.2304, 0.625, 0.2304, 0.625, 0.2304, 0.625, 0.2304, 0.625, 0.25, 0.625, 0.25, 0.625, 0.2304, 0.625, 0.2304, 0.625, 0.25, 0.625, 0.25, 0.625, 0.2304, 0.625, 0.2304, 0.625, 0.25, 0.625, 0.25, 0.625, 0.2696, 0.625, 0.2696, 0.625, 0.25, 0.625, 0.25, 0.625, 0.2696, 0.625, 0.2696, 0.625, 0.2696, 0.625, 0.2696, 0.625, 0.2696, 0.625, 0.2696, 0.625, 0.2696, 0.625, 0.2696, 0.625, 0.2696, 0.625, 0.2696, 0.625, 0.5196, 0.625, 0.5196, 0.625, 0.6601, 0.625, 0.6601, 0.625, 0.5196, 0.625, 0.5196, 0.625, 0.5196, 0.625, 0.5196, 0.625, 0.5, 0.625, 0.5, 0.625, 0.5196, 0.625, 0.5196, 0.625, 0.5, 0.625, 0.5, 0.625, 0.5196, 0.625, 0.5196, 0.625, 0.5, 0.625, 0.5, 0.625, 0.4804, 0.625, 0.4804, 0.625, 0.5, 0.625, 0.5, 0.625, 0.4804, 0.625, 0.4804, 0.625, 0.4804, 0.625, 0.4804, 0.625, 0.4804, 0.625, 0.4804, 0.625, 0.4804, 0.625, 0.4804, 0.625, 0.4804, 0.625, 0.4804, 0.625, 0.5196, 0.625, 0.5196, 0.625, 0.6601, 0.625, 0.7304, 0.625, 0.7304, 0.625, 0.7304, 0.625, 0.7304, 0.625, 0.7304, 0.625, 0.7696, 0.625, 0.7696, 0.625, 0.7696, 0.625, 0.7696, 0.625, 0.7696, 0.625, 0.7696, 0.625, 0.7696, 0.625, 0.7696, 0.625, 0.75, 0.625, 0.75, 0.625, 0.7304, 0.625, 0.7304, 0.625, 0.75, 0.625, 0.75, 0.625, 0.7304, 0.625, 0.7304, 0.625, 0.75, 0.625, 0.75, 0.625, 0.7696, 0.625, 0.7696, 0.625, 0.75, 0.625, 0.75, 0.625, 0.7696, 0.625, 0.7696, 0.625, 0.08988, 0.625, 0.08988, 0.625, 0.2304, 0.625, 0.2304, 0.625, 0.08988, 0.625, 0.01963, 0.625, 0.2304, 0.625, 0.2304, 0.625, 0.5899, 0.625, 0.5899, 0.625, 0.7304, 0.625, 0.7304, 0.625, 0.5899, 0.625, 0.5196, 0.625, 0.7304, 0.625, 0.7304, 0.3479, 0.7229, 0.2826, 0.7229, 0.3946, 0.8399, 0.3946, 0.7696, 0.2826, 0.7229, 0.2174, 0.7229, 0.3946, 0.9101, 0.3946, 0.8399, 0.375, 0.75, 0.2917, 0.75, 0.2826, 0.7229, 0.3479, 0.7229, 0.2917, 0.75, 0.2083, 0.75, 0.2174, 0.7229, 0.2826, 0.7229, 0.3946, 0.9804, 0.3946, 0.9101, 0.3946, 0.9101, 0.3946, 0.9804, 0.3946, 0.9101, 0.3946, 0.8399, 0.3946, 0.8399, 0.3946, 0.9101, 0.375, 1.0, 0.375, 0.9167, 0.3946, 0.9101, 0.3946, 0.9804, 0.375, 0.9167, 0.375, 0.8333, 0.3946, 0.8399, 0.3946, 0.9101, 0.1521, 0.5271, 0.2174, 0.5271, 0.3946, 0.3399, 0.3946, 0.2696, 0.2174, 0.5271, 0.2826, 0.5271, 0.3946, 0.4101, 0.3946, 0.3399, 0.125, 0.5, 0.2083, 0.5, 0.2174, 0.5271, 0.1521, 0.5271, 0.2083, 0.5, 0.2917, 0.5, 0.2826, 0.5271, 0.2174, 0.5271, 0.3946, 0.4804, 0.3946, 0.4101, 0.3946, 0.4101, 0.3946, 0.4804, 0.3946, 0.4101, 0.3946, 0.3399, 0.3946, 0.3399, 0.3946, 0.4101, 0.375, 0.5, 0.375, 0.4167, 0.3946, 0.4101, 0.3946, 0.4804, 0.375, 0.4167, 0.375, 0.3333, 0.3946, 0.3399, 0.3946, 0.4101, 0.625, 0.9804, 0.625, 0.9101, 0.6054, 0.9101, 0.6054, 0.9804, 0.625, 0.9101, 0.625, 0.8399, 0.6054, 0.8399, 0.6054, 0.9101, 0.6054, 0.7696, 0.6054, 0.8399, 0.6054, 0.8399, 0.6054, 0.7696, 0.6054, 0.8399, 0.6054, 0.9101, 0.6054, 0.9101, 0.6054, 0.8399, 0.625, 0.8399, 0.625, 0.8399, 0.625, 0.9804, 0.625, 0.9804, 0.625, 0.9101, 0.625, 0.8399, 0.625, 0.8399, 0.625, 0.9101, 0.625, 1.0, 0.625, 0.9167, 0.625, 0.9101, 0.625, 0.9804, 0.625, 0.9167, 0.625, 0.8333, 0.625, 0.8399, 0.625, 0.9101, 0.625, 0.75, 0.625, 0.8333, 0.6054, 0.8399, 0.6054, 0.7696, 0.625, 0.8333, 0.625, 0.9167, 0.6054, 0.9101, 0.6054, 0.8399, 0.625, 0.4804, 0.625, 0.4101, 0.6054, 0.4101, 0.6054, 0.4804, 0.625, 0.4101, 0.625, 0.3399, 0.6054, 0.3399, 0.6054, 0.4101, 0.625, 0.3399, 0.625, 0.3399, 0.625, 0.4804, 0.625, 0.4804, 0.625, 0.4101, 0.625, 0.3399, 0.625, 0.3399, 0.625, 0.4101, 0.6054, 0.2696, 0.6054, 0.3399, 0.6054, 0.3399, 0.6054, 0.2696, 0.6054, 0.3399, 0.6054, 0.4101, 0.6054, 0.4101, 0.6054, 0.3399, 0.625, 0.5, 0.625, 0.4167, 0.625, 0.4101, 0.625, 0.4804, 0.625, 0.4167, 0.625, 0.3333, 0.625, 0.3399, 0.625, 0.4101, 0.625, 0.25, 0.625, 0.3333, 0.6054, 0.3399, 0.6054, 0.2696, 0.625, 0.3333, 0.625, 0.4167, 0.6054, 0.4101, 0.6054, 0.3399, 0.6054, 0.9101, 0.6054, 0.9101, 0.4649, 0.7696, 0.4649, 0.7696, 0.6054, 0.9101, 0.6054, 0.9804, 0.3946, 0.7696, 0.4649, 0.7696, 0.6054, 0.4101, 0.6054, 0.4101, 0.4649, 0.2696, 0.4649, 0.2696, 0.6054, 0.4101, 0.6054, 0.4804, 0.3946, 0.2696, 0.4649, 0.2696, 0.6521, 0.5271, 0.7174, 0.5271, 0.625, 0.4101, 0.625, 0.4804, 0.7174, 0.5271, 0.7826, 0.5271, 0.625, 0.3399, 0.625, 0.4101, 0.625, 0.5, 0.7083, 0.5, 0.7174, 0.5271, 0.6521, 0.5271, 0.7083, 0.5, 0.7917, 0.5, 0.7826, 0.5271, 0.7174, 0.5271, 0.625, 0.2696, 0.625, 0.3399, 0.625, 0.4804, 0.625, 0.4804, 0.625, 0.3399, 0.625, 0.4101, 0.625, 0.4101, 0.625, 0.3399, 0.625, 0.25, 0.625, 0.3333, 0.625, 0.3399, 0.625, 0.2696, 0.625, 0.3333, 0.625, 0.4167, 0.625, 0.4101, 0.625, 0.3399, 0.875, 0.75, 0.7917, 0.75, 0.7826, 0.7229, 0.8479, 0.7229, 0.7917, 0.75, 0.7083, 0.75, 0.7174, 0.7229, 0.7826, 0.7229, 0.625, 0.7696, 0.625, 0.8399, 0.625, 0.9804, 0.625, 0.9804, 0.625, 0.8399, 0.625, 0.9101, 0.625, 0.9101, 0.625, 0.8399, 0.625, 0.75, 0.625, 0.8333, 0.625, 0.8399, 0.625, 0.7696, 0.625, 0.8333, 0.625, 0.9167, 0.625, 0.9101, 0.625, 0.8399, 0.8479, 0.7229, 0.7826, 0.7229, 0.625, 0.9101, 0.625, 0.9804, 0.7826, 0.7229, 0.7174, 0.7229, 0.625, 0.8399, 0.625, 0.9101, 0.625, 0.2696, 0.625, 0.2696, 0.625, 0.4101, 0.625, 0.4101, 0.625, 0.2696, 0.625, 0.2696, 0.625, 0.4804, 0.625, 0.4101, 0.625, 0.7696, 0.625, 0.7696, 0.625, 0.9101, 0.625, 0.9101, 0.625, 0.7696, 0.625, 0.7696, 0.625, 0.9804, 0.625, 0.9101])
me_cube_001.materials.append(mat_metal)
me_cube_001.update()

# ---- objects
ob_cube = bpy.data.objects.new('Cube', me_cube_001)

# ---- transforms, parenting, visibility, modifiers, constraints
ob_cube.location = (0.0, 0.0, 0.0)
_m = ob_cube.modifiers.new('Array', 'NODES')
_m.node_group = ng_array
_gi = [s.identifier for s in ng_array.interface.items_tree if s.item_type == 'SOCKET' and s.in_out == 'INPUT']
_m[_gi[1]] = 0  # Shape
_m[_gi[2]] = 0  # Count Method
_m[_gi[3]] = 5  # Count
_m[_gi[7]] = 2  # Offset Method
_m[_gi[8]] = 0  # Transform Reference
_m[_gi[10]] = (0.0, 0.0, 1.0)  # Offset
_m[_gi[13]] = 2  # Central Axis
_m[_gi[14]] = 0  # Circle Segment
_m[_gi[17]] = None  # Transform Object
_m[_gi[18]] = None  # Curve Object
_m[_gi[22]] = 0  # Forward Axis
_m[_gi[23]] = 2  # Up Axis
_m[_gi[27]] = 1  # Randomize Scale Axes
_m.show_group_selector = False

# ---- collection membership
col_collection.objects.link(ob_cube)

# ---- scene / render settings (as saved in the file)
scene.frame_start = 1; scene.frame_end = 250; scene.frame_set(1)
scene.render.engine = 'BLENDER_EEVEE_NEXT'
scene.render.bake_bias = 0.0
scene.render.bake_samples = 0
scene.cycles.sampling_pattern = 'TABULATED_SOBOL'
scene.eevee.use_volume_custom_range = False
bpy.context.view_layer.update()

# ---- added for rendering (the .blend has no active camera and no usable light): camera, sun
cam_auto = bpy.data.cameras.new('AutoCamera')
cam_auto.lens = 50.0
cam_auto.sensor_width = 36.0
cam_auto.clip_end = 1000.0
ob_auto_camera = bpy.data.objects.new('AutoCamera', cam_auto)
scene.collection.objects.link(ob_auto_camera)
ob_auto_camera.location = (9.34793, -11.2175, 12.4809)
ob_auto_camera.rotation_euler = (1.09748, -7.21219e-08, 0.694738)
scene.camera = ob_auto_camera
light_auto_sun = bpy.data.lights.new('AutoSun', 'SUN')
light_auto_sun.energy = 3.0
light_auto_sun.angle = 0.0523599
ob_auto_sun = bpy.data.objects.new('AutoSun', light_auto_sun)
scene.collection.objects.link(ob_auto_sun)
ob_auto_sun.rotation_euler = (0.872665, 0.174533, 0.523599)
bpy.context.view_layer.update()
